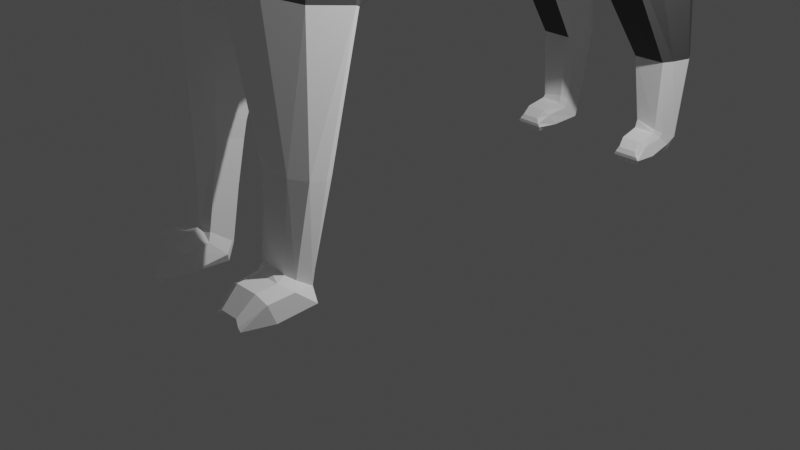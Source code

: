 # Source: husky2.blend  (saved by Blender 2.80.75; exported with 4.5.12 LTS)
import bpy
from mathutils import Matrix  # noqa: F401  (used for matrix-valued properties, if any)

bpy.ops.wm.read_factory_settings(use_empty=True)
scene = bpy.context.scene
scene.name = 'Scene'

# ---- collections
col_collection = bpy.data.collections.new('Collection'); scene.collection.children.link(col_collection)

# ---- materials (node trees are filled in below, after node groups)
mat_dark_001 = bpy.data.materials.new('Dark.001')
mat_dark_001.alpha_threshold = 0.0
mat_dark_001.use_transparent_shadow = False
mat_dark_001.diffuse_color = (0.1065, 0.1065, 0.1065, 1.0)
mat_dark_001.roughness = 0.5
mat_light_001 = bpy.data.materials.new('Light.001')
mat_light_001.alpha_threshold = 0.0
mat_light_001.use_transparent_shadow = False
mat_light_001.diffuse_color = (1.0, 1.0, 1.0, 1.0)
mat_light_001.roughness = 0.5
mat_light_001.specular_intensity = 0.0

# ---- material node trees

# ---- world
world_world = bpy.data.worlds.new('World'); scene.world = world_world
world_world.use_nodes = True; world_world.node_tree.nodes.clear()
_N = world_world.node_tree.nodes; _L = world_world.node_tree.links
n0 = _N.new('ShaderNodeOutputWorld'); n0.name = 'World Output'; n0.location = (300, 300)
n1 = _N.new('ShaderNodeBackground'); n1.name = 'Background'; n1.location = (10, 300)
n1.inputs[0].default_value = (0.05088, 0.05088, 0.05088, 1.0)
_L.new(n1.outputs[0], n0.inputs[0])
n0.is_active_output = True
world_world.color = (0.05088, 0.05088, 0.05088)
world_world.use_sun_shadow = False
world_world.sun_shadow_jitter_overblur = 0.0

# ---- cameras
cam_camera = bpy.data.cameras.new('Camera')
cam_camera.clip_end = 100.0
cam_camera.ortho_scale = 7.314

# ---- lights
light_light = bpy.data.lights.new('Light', 'POINT')
light_light.transmission_factor = 0.0
light_light.energy = 1000.0
light_light.shadow_soft_size = 0.1
light_light.shadow_maximum_resolution = 0.006
light_light.use_absolute_resolution = True

# ---- meshes
me_husky = bpy.data.meshes.new('Husky')
me_husky.from_pydata([(0.6191, -1.087, 1.423), (0.4814, -2.751, 0.1485), (0.7225, -0.8946, 1.269), (0.81, -2.166, -1.36), (0.7242, 0.03175, 1.041), (0.8535, -1.234, -1.609), (0.6532, 0.6353, 0.9993), (0.5171, -0.2191, -1.478), (0.5754, 1.73, 1.007), (0.5191, 0.8942, -1.132), (0.6755, 2.41, 0.93), (0.8246, 1.987, -1.179), (0.7716, 3.377, 0.7143), (0.883, 3.452, -1.603), (0.6882, 3.647, -0.7691), (0.7122, 3.81, 0.4298), (0.5786, -1.646, 2.179), (0.3117, -3.014, 1.308), (0.6001, -2.256, 2.836), (0.2792, -3.112, 1.925), (0.3218, -3.215, 1.976), (0.4846, -2.866, 3.103), (0.2925, -3.311, 2.013), (0.3931, -3.301, 2.942), (0.2756, -3.421, 1.982), (0.0, -4.108, 1.859), (0.2247, -4.108, 1.956), (0.1746, -4.269, 2.363), (0.1567, -4.108, 1.894), (0.0, -0.6697, 1.494), (0.0, -1.019, 1.639), (0.0, -2.961, 0.1316), (0.0, -2.281, -1.153), (0.0, -1.172, -1.609), (0.0, -0.0687, 1.364), (0.0, -0.2834, -1.627), (0.0, 0.6524, 1.255), (0.0, 0.7872, -1.132), (0.0, 1.869, 1.25), (0.0, 2.5, 1.186), (0.0, 1.944, -1.223), (0.0, 3.29, -1.346), (0.0, 3.586, 0.8841), (0.0, 4.02, 0.4787), (0.0, 3.802, -0.4679), (0.0, -1.537, 2.305), (0.0, -3.128, 1.308), (0.0, -1.988, 2.896), (0.0, -3.209, 1.649), (0.0, -2.172, 3.083), (0.0, -3.299, 1.817), (0.0, -2.912, 3.198), (0.0, -3.348, 1.824), (0.0, -3.391, 3.022), (0.0, -3.421, 1.831), (0.0864, -4.441, 2.418), (0.0, -4.441, 2.418), (0.07016, -3.691, 2.646), (0.149, -3.915, 1.873), (0.0, -3.915, 1.811), (0.0, -3.691, 2.646), (0.3799, -0.7783, 1.401), (0.3724, 0.04535, 1.242), (0.132, -3.161, 1.748), (0.1616, -3.261, 1.861), (0.4434, 3.518, 0.8195), (0.4173, 3.949, 0.479), (0.2816, -3.915, 1.946), (0.4173, 3.802, -0.3393), (0.2825, 3.29, -1.603), (0.1936, -3.648, 2.601), (0.2715, -0.26, -1.609), (0.2346, -1.183, -1.609), (0.1231, -2.832, 3.248), (0.3102, 1.985, -1.269), (0.3721, 0.6524, 1.16), (0.3656, 2.435, 1.089), (0.1588, -3.421, 1.906), (0.1888, -3.391, 2.991), (0.314, 1.747, 1.154), (0.2915, 0.784, -1.132), (0.25, -1.537, 2.257), (0.3239, -1.019, 1.544), (0.1593, -2.936, 0.116), (0.1405, -3.107, 1.308), (0.164, -3.329, 1.927), (0.31, -2.166, -1.36), (0.8338, -2.017, -2.869), (0.8338, -1.55, -2.982), (0.4173, -1.543, -2.982), (0.4922, -2.017, -2.869), (0.7269, -2.015, -3.792), (0.6936, -1.7, -4.037), (0.4627, -1.7, -4.037), (0.5121, -2.022, -3.753), (0.7642, -2.122, -3.817), (0.8249, -1.794, -4.184), (0.424, -1.792, -4.184), (0.4934, -2.122, -3.82), (0.7156, -2.52, -4.016), (0.7433, -2.512, -4.184), (0.4959, -2.51, -4.184), (0.5094, -2.52, -4.016), (0.8338, 3.708, -3.105), (0.8338, 3.18, -3.071), (0.5286, 3.708, -3.105), (0.4757, 3.173, -3.071), (0.8338, 3.58, -4.066), (0.8037, 3.207, -3.87), (0.5726, 3.58, -4.066), (0.5604, 3.207, -3.813), (0.8078, 3.493, -4.197), (0.8084, 3.183, -3.903), (0.5739, 3.493, -4.197), (0.5582, 3.183, -3.905), (0.8376, 2.873, -4.197), (0.8148, 2.844, -4.033), (0.5913, 2.873, -4.197), (0.6022, 2.844, -4.033), (0.1329, -4.453, 2.147), (0.0, -4.453, 2.147), (0.1787, -4.399, 2.256), (0.2175, -4.361, 2.126), (0.08037, -4.502, 2.343), (0.0, -4.502, 2.343), (0.7982, -1.61, 1.099), (0.9549, -1.338, 0.6819), (1.007, -0.15, 0.4332), (0.8828, 0.4003, 0.3304), (0.849, 1.64, 0.4676), (0.9165, 2.161, 0.4414), (1.03, 3.27, 0.1585), (0.8489, 3.758, 0.1542), (0.7461, -2.119, 1.92), (0.758, -2.65, 2.327), (0.6912, -2.807, 2.694), (0.568, -3.023, 2.834), (0.4835, -3.398, 2.734), (0.2625, -4.243, 2.231), (0.3077, -3.738, 2.439), (0.4173, 3.991, 0.2403), (0.7453, -2.555, 0.4447), (0.5045, -2.799, 1.417), (0.5159, -3.06, 1.986), (0.4529, -3.108, 2.13), (0.4666, -3.271, 2.176), (0.4679, -3.401, 2.204), (0.2663, -4.126, 2.09), (0.3385, -3.861, 2.09), (0.4173, 3.932, -0.08442), (1.083, -1.922, -0.4082), (1.011, -0.7685, -0.9605), (0.7711, -0.08092, -1.005), (0.8282, 1.192, -0.7701), (0.9983, 2.014, -0.5551), (1.064, 3.108, -0.6292), (0.8374, 3.76, -0.07629), (0.0, 3.932, -0.08442), (0.0, 4.256, 0.07961), (0.2052, 4.212, 0.07961), (0.0, 4.009, -0.1538), (0.4173, 4.148, -0.08623), (0.3983, 4.047, -0.2307), (0.0, 4.512, -0.5613), (0.2757, 4.458, -0.5613), (0.0, 3.897, -0.714), (0.3672, 4.165, -0.718), (0.2414, 3.958, -0.714), (0.0, 4.671, -1.18), (0.3471, 4.578, -1.18), (0.0, 3.839, -1.324), (0.4444, 4.241, -1.282), (0.4173, 3.882, -1.324), (0.0, 4.683, -1.658), (0.4173, 4.585, -1.658), (0.0, 3.883, -1.734), (0.526, 4.252, -1.707), (0.4173, 3.916, -1.734), (0.0, 4.582, -2.109), (0.3452, 4.5, -2.109), (0.0, 3.941, -2.154), (0.4173, 4.261, -2.217), (0.4173, 4.001, -2.154), (0.0, 4.233, -2.687), (0.0, 4.428, -2.575), (0.1669, 4.428, -2.575), (0.0, 4.029, -2.508), (0.2496, 4.233, -2.608), (0.2988, 4.084, -2.508), (0.5743, -2.341, 3.0), (0.2418, -2.074, 2.9), (0.146, -2.197, 3.098), (0.4856, -2.748, 3.734), (0.4235, -2.738, 3.731), (0.5027, -2.696, 3.741), (0.4295, -2.665, 3.751), (0.5547, -2.468, 3.196), (0.2254, -2.35, 3.351), (0.5088, -2.787, 3.295), (0.1899, -2.817, 3.297), (0.5657, -2.543, 3.459), (0.5354, -2.776, 3.469), (0.2761, -2.408, 3.477), (0.2485, -2.79, 3.403), (0.5436, -2.628, 3.634), (0.5236, -2.769, 3.621), (0.3559, -2.534, 3.645), (0.3423, -2.765, 3.618), (0.8055, -2.187, -4.184), (0.7497, -2.337, -3.838), (0.4982, -2.337, -3.84), (0.4418, -2.188, -4.184), (0.5833, 3.155, -4.197), (0.8239, 3.155, -4.197), (0.8119, 2.931, -3.946), (0.582, 2.931, -3.947), (1.019, -1.909, -1.439), (0.717, -0.5191, 1.19), (0.0, -2.0, -1.377), (0.0, -0.4753, 1.459), (0.1713, -1.911, -1.495), (0.3505, -0.4761, 1.347), (0.9422, -1.874, -2.903), (0.3374, -1.878, -2.91), (0.7869, -1.937, -3.848), (0.3902, -1.993, -3.8), (0.8875, -2.027, -3.887), (0.3681, -2.029, -3.886), (0.7613, -2.538, -4.075), (0.4628, -2.543, -4.065), (1.026, -1.026, 0.4956), (1.164, -1.605, -0.5897), (0.3756, -2.305, -3.906), (0.8717, -2.31, -3.906), (1.08, -1.461, -1.513), (0.0, -1.425, -1.601), (0.335, -0.2287, 1.289), (0.926, -1.686, -2.962), (0.7896, -1.764, -3.964), (0.9025, -1.804, -4.075), (0.7832, -2.532, -4.112), (0.3639, -2.227, -4.112), (0.7457, -0.2644, 1.128), (0.0, -0.2742, 1.424), (0.1716, -1.397, -1.619), (0.3254, -1.597, -2.968), (0.382, -1.768, -3.968), (0.348, -1.852, -4.068), (0.451, -2.549, -4.112), (1.002, -0.6764, 0.3964), (1.097, -1.275, -0.7619), (0.8831, -2.23, -4.112), (0.9948, 2.484, -1.44), (0.717, 2.871, 0.8685), (0.0, 2.922, 1.148), (0.3928, 2.921, 1.037), (0.1968, 2.277, -1.341), (0.8724, 3.333, -3.082), (0.4504, 3.26, -3.084), (0.8499, 3.298, -3.922), (0.5248, 3.302, -3.877), (0.847, 3.271, -3.976), (0.5234, 3.272, -3.979), (0.848, 2.824, -4.087), (0.5732, 2.824, -4.09), (0.9756, 2.698, 0.3328), (1.053, 2.398, -0.5191), (0.0, 2.274, -1.289), (0.5438, 2.984, -4.012), (0.8535, 2.987, -4.006), (0.4275, 3.197, 0.9646), (0.5197, 3.095, -4.146), (1.076, 3.041, -1.479), (0.7623, 3.167, 0.8014), (0.0, 3.25, 1.05), (0.2089, 2.941, -1.539), (0.8986, 3.592, -3.1), (0.4507, 3.56, -3.103), (0.8908, 3.485, -4.004), (0.5052, 3.492, -4.004), (0.8725, 3.388, -4.078), (0.5055, 3.45, -4.129), (0.8769, 2.83, -4.125), (0.5523, 2.83, -4.129), (1.044, 3.076, 0.2318), (1.112, 2.861, -0.5928), (0.0, 2.935, -1.37), (0.8853, 3.099, -4.137)], [], [(141, 150, 3, 1), (250, 151, 5, 234), (151, 152, 7, 5), (152, 153, 9, 7), (153, 154, 11, 9), (155, 156, 14, 13), (285, 155, 13, 272), (125, 133, 16, 0), (133, 134, 18, 16), (134, 135, 189, 18), (135, 136, 21, 189), (136, 137, 23, 21), (60, 57, 55, 56), (221, 61, 29, 219), (64, 63, 48, 50), (66, 65, 42, 43), (24, 77, 58, 67), (69, 68, 44, 41), (57, 70, 27, 55), (72, 71, 35, 33), (275, 69, 41, 286), (75, 62, 34, 36), (22, 85, 77, 24), (255, 76, 39, 254), (146, 24, 67, 148), (157, 149, 162, 160), (79, 75, 36, 38), (73, 78, 53, 51), (71, 80, 37, 35), (82, 81, 45, 30), (11, 74, 80, 9), (61, 82, 30, 29), (84, 83, 31, 46), (119, 123, 121, 122), (83, 86, 32, 31), (81, 190, 47, 45), (37, 80, 74, 40), (63, 84, 46, 48), (78, 23, 70, 57), (76, 79, 38, 39), (77, 54, 59, 58), (244, 72, 33, 235), (244, 245, 89, 72), (148, 67, 26, 147), (10, 8, 79, 76), (58, 59, 25, 28), (19, 17, 84, 63), (16, 18, 190, 81), (1, 3, 86, 83), (17, 1, 83, 84), (2, 0, 82, 61), (0, 16, 81, 82), (7, 9, 80, 71), (21, 23, 78, 73), (8, 6, 75, 79), (132, 15, 66, 140), (53, 78, 57, 60), (253, 10, 76, 255), (6, 4, 62, 75), (272, 13, 103, 276), (5, 7, 71, 72), (67, 58, 28, 26), (13, 14, 68, 69), (28, 25, 120, 119), (15, 12, 65, 66), (20, 19, 63, 64), (217, 2, 61, 221), (56, 55, 123, 124), (216, 222, 87, 3), (90, 87, 91, 94), (86, 3, 87, 90), (5, 72, 89, 88), (94, 91, 95, 98), (237, 88, 92, 238), (223, 90, 94, 225), (88, 89, 93, 92), (251, 208, 100, 240), (246, 247, 97, 93), (240, 100, 101, 248), (232, 210, 102, 229), (208, 211, 101, 100), (210, 209, 99, 102), (106, 104, 108, 110), (74, 11, 104, 106), (13, 69, 105, 103), (256, 74, 106, 258), (260, 110, 114, 262), (276, 103, 107, 278), (258, 106, 110, 260), (103, 105, 109, 107), (213, 212, 117, 115), (107, 109, 113, 111), (110, 108, 112, 114), (278, 107, 111, 280), (282, 115, 117, 283), (215, 214, 116, 118), (287, 213, 115, 282), (268, 215, 118, 264), (22, 20, 64, 85), (1, 17, 142, 141), (26, 28, 119, 122), (55, 27, 121, 123), (121, 27, 138, 122), (26, 122, 138, 147), (120, 124, 123, 119), (17, 19, 143, 142), (156, 132, 140, 149), (70, 139, 138, 27), (149, 140, 161, 162), (23, 137, 139, 70), (145, 146, 137, 136), (144, 145, 136, 135), (143, 144, 135, 134), (142, 143, 134, 133), (141, 142, 133, 125), (273, 12, 131, 284), (12, 15, 132, 131), (8, 10, 130, 129), (6, 8, 129, 128), (4, 6, 128, 127), (242, 4, 127, 249), (0, 2, 126, 125), (19, 20, 144, 143), (20, 22, 145, 144), (22, 24, 146, 145), (68, 149, 157, 44), (14, 156, 149, 68), (139, 148, 147, 138), (137, 146, 148, 139), (284, 131, 155, 285), (131, 132, 156, 155), (129, 130, 154, 153), (128, 129, 153, 152), (127, 128, 152, 151), (249, 127, 151, 250), (125, 126, 150, 141), (64, 50, 52, 85), (52, 54, 77, 85), (92, 93, 97, 96), (224, 226, 95, 91), (161, 159, 164, 166), (162, 161, 166, 167), (66, 43, 158, 159), (140, 66, 159, 161), (165, 167, 172, 170), (164, 163, 168, 169), (159, 158, 163, 164), (160, 162, 167, 165), (171, 169, 174, 176), (172, 171, 176, 177), (167, 166, 171, 172), (166, 164, 169, 171), (176, 174, 179, 181), (177, 176, 181, 182), (169, 168, 173, 174), (170, 172, 177, 175), (182, 181, 187, 188), (180, 182, 188, 186), (174, 173, 178, 179), (175, 177, 182, 180), (187, 185, 184, 183), (188, 187, 183, 186), (181, 179, 185, 187), (179, 178, 184, 185), (49, 191, 73, 51), (47, 190, 191, 49), (18, 189, 191, 190), (206, 204, 194, 195), (193, 195, 194, 192), (204, 205, 192, 194), (207, 206, 195, 193), (205, 207, 193, 192), (21, 73, 199, 198), (73, 191, 197, 199), (189, 21, 198, 196), (191, 189, 196, 197), (198, 199, 203, 201), (199, 197, 202, 203), (196, 198, 201, 200), (197, 196, 200, 202), (201, 203, 207, 205), (203, 202, 206, 207), (200, 201, 205, 204), (202, 200, 204, 206), (98, 95, 209, 210), (96, 97, 211, 208), (227, 98, 210, 232), (239, 96, 208, 251), (262, 114, 215, 268), (280, 111, 213, 287), (114, 112, 214, 215), (111, 113, 212, 213), (95, 226, 233, 209), (247, 227, 232, 241), (238, 239, 226, 224), (126, 230, 231, 150), (2, 217, 230, 126), (241, 232, 229, 248), (99, 228, 229, 102), (94, 98, 227, 225), (209, 233, 228, 99), (245, 223, 225, 246), (87, 222, 224, 91), (234, 237, 222, 216), (242, 217, 221, 236), (86, 90, 223, 220), (86, 220, 218, 32), (236, 221, 219, 243), (150, 231, 216, 3), (62, 236, 243, 34), (4, 242, 236, 62), (5, 88, 237, 234), (89, 245, 246, 93), (211, 241, 248, 101), (92, 96, 239, 238), (97, 247, 241, 211), (226, 239, 251, 233), (230, 249, 250, 231), (217, 242, 249, 230), (228, 240, 248, 229), (225, 227, 247, 246), (233, 251, 240, 228), (222, 237, 238, 224), (220, 223, 245, 244), (220, 244, 235, 218), (231, 250, 234, 216), (112, 261, 269, 214), (281, 262, 268, 271), (130, 265, 266, 154), (10, 253, 265, 130), (271, 268, 264, 283), (214, 269, 263, 116), (116, 263, 264, 118), (108, 259, 261, 112), (277, 258, 260, 279), (104, 257, 259, 108), (279, 260, 262, 281), (275, 256, 258, 277), (11, 252, 257, 104), (273, 253, 255, 270), (270, 255, 254, 274), (74, 256, 267, 40), (154, 266, 252, 11), (65, 270, 274, 42), (12, 273, 270, 65), (69, 275, 277, 105), (109, 279, 281, 113), (105, 277, 279, 109), (212, 271, 283, 117), (113, 281, 271, 212), (261, 280, 287, 269), (265, 284, 285, 266), (253, 273, 284, 265), (269, 287, 282, 263), (263, 282, 283, 264), (259, 278, 280, 261), (257, 276, 278, 259), (252, 272, 276, 257), (256, 275, 286, 267), (266, 285, 272, 252)])
me_husky.polygons.foreach_set('material_index', [0, 0, 0, 0, 0, 0, 0, 0, 0, 0, 0, 0, 1, 0, 1, 0, 1, 1, 1, 1, 1, 0, 1, 0, 1, 0, 0, 0, 1, 0, 0, 0, 1, 1, 1, 0, 1, 1, 1, 0, 1, 1, 1, 1, 0, 1, 0, 0, 1, 0, 0, 0, 0, 0, 0, 0, 0, 0, 0, 0, 1, 1, 0, 1, 0, 1, 0, 0, 1, 1, 1, 1, 1, 1, 1, 1, 1, 1, 1, 1, 1, 1, 1, 0, 0, 1, 1, 1, 1, 1, 1, 1, 1, 1, 1, 1, 1, 1, 1, 0, 1, 1, 1, 1, 0, 0, 0, 1, 0, 1, 1, 1, 0, 0, 0, 0, 0, 0, 0, 0, 0, 0, 0, 1, 1, 0, 0, 1, 1, 0, 0, 0, 0, 0, 0, 0, 1, 1, 1, 1, 0, 0, 0, 0, 1, 1, 0, 0, 1, 1, 1, 1, 1, 1, 1, 1, 1, 1, 1, 1, 1, 1, 1, 1, 0, 0, 0, 0, 0, 0, 0, 1, 1, 0, 0, 0, 1, 0, 0, 0, 1, 0, 0, 0, 1, 1, 1, 1, 1, 1, 1, 1, 1, 1, 1, 0, 0, 1, 1, 1, 1, 1, 1, 1, 0, 1, 1, 0, 0, 0, 0, 1, 1, 1, 1, 1, 1, 0, 0, 1, 1, 1, 1, 1, 1, 0, 1, 1, 0, 0, 1, 1, 1, 1, 1, 1, 1, 1, 0, 0, 0, 1, 0, 0, 0, 1, 1, 1, 1, 1, 1, 0, 0, 1, 1, 1, 1, 0, 1, 0])
_ca = me_husky.color_attributes.new('Col', 'BYTE_COLOR', 'CORNER')
_ca.data.foreach_set('color', [1.0, 1.0, 1.0, 1.0, 1.0, 1.0, 1.0, 1.0, 1.0, 1.0, 1.0, 1.0, 1.0, 1.0, 1.0, 1.0, 1.0, 1.0, 1.0, 1.0, 1.0, 1.0, 1.0, 1.0, 1.0, 1.0, 1.0, 1.0, 1.0, 1.0, 1.0, 1.0, 1.0, 1.0, 1.0, 1.0, 1.0, 1.0, 1.0, 1.0, 1.0, 1.0, 1.0, 1.0, 1.0, 1.0, 1.0, 1.0, 1.0, 1.0, 1.0, 1.0, 1.0, 1.0, 1.0, 1.0, 1.0, 1.0, 1.0, 1.0, 1.0, 1.0, 1.0, 1.0, 1.0, 1.0, 1.0, 1.0, 1.0, 1.0, 1.0, 1.0, 1.0, 1.0, 1.0, 1.0, 1.0, 1.0, 1.0, 1.0, 1.0, 1.0, 1.0, 1.0, 1.0, 1.0, 1.0, 1.0, 1.0, 1.0, 1.0, 1.0, 1.0, 1.0, 1.0, 1.0, 1.0, 1.0, 1.0, 1.0, 1.0, 1.0, 1.0, 1.0, 1.0, 1.0, 1.0, 1.0, 1.0, 1.0, 1.0, 1.0, 1.0, 1.0, 1.0, 1.0, 1.0, 1.0, 1.0, 1.0, 1.0, 1.0, 1.0, 1.0, 1.0, 1.0, 1.0, 1.0, 1.0, 1.0, 1.0, 1.0, 1.0, 1.0, 1.0, 1.0, 1.0, 1.0, 1.0, 1.0, 1.0, 1.0, 1.0, 1.0, 1.0, 1.0, 1.0, 1.0, 1.0, 1.0, 1.0, 1.0, 1.0, 1.0, 1.0, 1.0, 1.0, 1.0, 1.0, 1.0, 1.0, 1.0, 1.0, 1.0, 1.0, 1.0, 1.0, 1.0, 1.0, 1.0, 1.0, 1.0, 1.0, 1.0, 1.0, 1.0, 1.0, 1.0, 1.0, 1.0, 1.0, 1.0, 1.0, 1.0, 1.0, 1.0, 1.0, 1.0, 1.0, 1.0, 1.0, 1.0, 1.0, 1.0, 1.0, 1.0, 1.0, 1.0, 1.0, 1.0, 1.0, 1.0, 1.0, 1.0, 1.0, 1.0, 1.0, 1.0, 1.0, 1.0, 1.0, 1.0, 1.0, 1.0, 1.0, 1.0, 1.0, 1.0, 1.0, 1.0, 1.0, 1.0, 1.0, 1.0, 1.0, 1.0, 1.0, 1.0, 1.0, 1.0, 1.0, 1.0, 1.0, 1.0, 1.0, 1.0, 1.0, 1.0, 1.0, 1.0, 1.0, 1.0, 1.0, 1.0, 1.0, 1.0, 1.0, 1.0, 1.0, 1.0, 1.0, 1.0, 1.0, 1.0, 1.0, 1.0, 1.0, 1.0, 1.0, 1.0, 1.0, 1.0, 1.0, 1.0, 1.0, 1.0, 1.0, 1.0, 1.0, 1.0, 1.0, 1.0, 1.0, 1.0, 1.0, 1.0, 1.0, 1.0, 1.0, 1.0, 1.0, 1.0, 1.0, 1.0, 1.0, 1.0, 1.0, 1.0, 1.0, 1.0, 1.0, 1.0, 1.0, 1.0, 1.0, 1.0, 1.0, 1.0, 1.0, 1.0, 1.0, 1.0, 1.0, 1.0, 1.0, 1.0, 1.0, 1.0, 1.0, 1.0, 1.0, 1.0, 1.0, 1.0, 1.0, 1.0, 1.0, 1.0, 1.0, 1.0, 1.0, 1.0, 1.0, 1.0, 1.0, 1.0, 1.0, 1.0, 1.0, 1.0, 1.0, 1.0, 1.0, 1.0, 1.0, 1.0, 1.0, 1.0, 1.0, 1.0, 1.0, 1.0, 1.0, 1.0, 1.0, 1.0, 1.0, 1.0, 1.0, 1.0, 1.0, 1.0, 1.0, 1.0, 1.0, 1.0, 1.0, 1.0, 1.0, 1.0, 1.0, 1.0, 1.0, 1.0, 1.0, 1.0, 1.0, 1.0, 1.0, 1.0, 1.0, 1.0, 1.0, 1.0, 1.0, 1.0, 1.0, 1.0, 1.0, 1.0, 1.0, 1.0, 1.0, 1.0, 1.0, 1.0, 1.0, 1.0, 1.0, 1.0, 1.0, 1.0, 1.0, 1.0, 1.0, 1.0, 1.0, 1.0, 1.0, 1.0, 1.0, 1.0, 1.0, 1.0, 1.0, 1.0, 1.0, 1.0, 1.0, 1.0, 1.0, 1.0, 1.0, 1.0, 1.0, 1.0, 1.0, 1.0, 1.0, 1.0, 1.0, 1.0, 1.0, 1.0, 1.0, 1.0, 1.0, 1.0, 1.0, 1.0, 1.0, 1.0, 1.0, 1.0, 1.0, 1.0, 1.0, 1.0, 1.0, 1.0, 1.0, 1.0, 1.0, 1.0, 1.0, 1.0, 1.0, 1.0, 1.0, 1.0, 1.0, 1.0, 1.0, 1.0, 1.0, 1.0, 1.0, 1.0, 1.0, 1.0, 1.0, 1.0, 1.0, 1.0, 1.0, 1.0, 1.0, 1.0, 1.0, 1.0, 1.0, 1.0, 1.0, 1.0, 1.0, 1.0, 1.0, 1.0, 1.0, 1.0, 1.0, 1.0, 1.0, 1.0, 1.0, 1.0, 1.0, 1.0, 1.0, 1.0, 1.0, 1.0, 1.0, 1.0, 1.0, 1.0, 1.0, 1.0, 1.0, 1.0, 1.0, 1.0, 1.0, 1.0, 1.0, 1.0, 1.0, 1.0, 1.0, 1.0, 1.0, 1.0, 1.0, 1.0, 1.0, 1.0, 1.0, 1.0, 1.0, 1.0, 1.0, 1.0, 1.0, 1.0, 1.0, 1.0, 1.0, 1.0, 1.0, 1.0, 1.0, 1.0, 1.0, 1.0, 1.0, 1.0, 1.0, 1.0, 1.0, 1.0, 1.0, 1.0, 1.0, 1.0, 1.0, 1.0, 1.0, 1.0, 1.0, 1.0, 1.0, 1.0, 1.0, 1.0, 1.0, 1.0, 1.0, 1.0, 1.0, 1.0, 1.0, 1.0, 1.0, 1.0, 1.0, 1.0, 1.0, 1.0, 1.0, 1.0, 1.0, 1.0, 1.0, 1.0, 1.0, 1.0, 1.0, 1.0, 1.0, 1.0, 1.0, 1.0, 1.0, 1.0, 1.0, 1.0, 1.0, 1.0, 1.0, 1.0, 1.0, 1.0, 1.0, 1.0, 1.0, 1.0, 1.0, 1.0, 1.0, 1.0, 1.0, 1.0, 1.0, 1.0, 1.0, 1.0, 1.0, 1.0, 1.0, 1.0, 1.0, 1.0, 1.0, 1.0, 1.0, 1.0, 1.0, 1.0, 1.0, 1.0, 1.0, 1.0, 1.0, 1.0, 1.0, 1.0, 1.0, 1.0, 1.0, 1.0, 1.0, 1.0, 1.0, 1.0, 1.0, 1.0, 1.0, 1.0, 1.0, 1.0, 1.0, 1.0, 1.0, 1.0, 1.0, 1.0, 1.0, 1.0, 1.0, 1.0, 1.0, 1.0, 1.0, 1.0, 1.0, 1.0, 1.0, 1.0, 1.0, 1.0, 1.0, 1.0, 1.0, 1.0, 1.0, 1.0, 1.0, 1.0, 1.0, 1.0, 1.0, 1.0, 1.0, 1.0, 1.0, 1.0, 1.0, 1.0, 1.0, 1.0, 1.0, 1.0, 1.0, 1.0, 1.0, 1.0, 1.0, 1.0, 1.0, 1.0, 1.0, 1.0, 1.0, 1.0, 1.0, 1.0, 1.0, 1.0, 1.0, 1.0, 1.0, 1.0, 1.0, 1.0, 1.0, 1.0, 1.0, 1.0, 1.0, 1.0, 1.0, 1.0, 1.0, 1.0, 1.0, 1.0, 1.0, 1.0, 1.0, 1.0, 1.0, 1.0, 1.0, 1.0, 1.0, 1.0, 1.0, 1.0, 1.0, 1.0, 1.0, 1.0, 1.0, 1.0, 1.0, 1.0, 1.0, 1.0, 1.0, 1.0, 1.0, 1.0, 1.0, 1.0, 1.0, 1.0, 1.0, 1.0, 1.0, 1.0, 1.0, 1.0, 1.0, 1.0, 1.0, 1.0, 1.0, 1.0, 1.0, 1.0, 1.0, 1.0, 1.0, 1.0, 1.0, 1.0, 1.0, 1.0, 1.0, 1.0, 1.0, 1.0, 1.0, 1.0, 1.0, 1.0, 1.0, 1.0, 1.0, 1.0, 1.0, 1.0, 1.0, 1.0, 1.0, 1.0, 1.0, 1.0, 1.0, 1.0, 1.0, 1.0, 1.0, 1.0, 1.0, 1.0, 1.0, 1.0, 1.0, 1.0, 1.0, 1.0, 1.0, 1.0, 1.0, 1.0, 1.0, 1.0, 1.0, 1.0, 1.0, 1.0, 1.0, 1.0, 1.0, 1.0, 1.0, 1.0, 1.0, 1.0, 1.0, 1.0, 1.0, 1.0, 1.0, 1.0, 1.0, 1.0, 1.0, 1.0, 1.0, 1.0, 1.0, 1.0, 1.0, 1.0, 1.0, 1.0, 1.0, 1.0, 1.0, 1.0, 1.0, 1.0, 1.0, 1.0, 1.0, 1.0, 1.0, 1.0, 1.0, 1.0, 1.0, 1.0, 1.0, 1.0, 1.0, 1.0, 1.0, 1.0, 1.0, 1.0, 1.0, 1.0, 1.0, 1.0, 1.0, 1.0, 1.0, 1.0, 1.0, 1.0, 1.0, 1.0, 1.0, 1.0, 1.0, 1.0, 1.0, 1.0, 1.0, 1.0, 1.0, 1.0, 1.0, 1.0, 1.0, 1.0, 1.0, 1.0, 1.0, 1.0, 1.0, 1.0, 1.0, 1.0, 1.0, 1.0, 1.0, 1.0, 1.0, 1.0, 1.0, 1.0, 1.0, 1.0, 1.0, 1.0, 1.0, 1.0, 1.0, 1.0, 1.0, 1.0, 1.0, 1.0, 1.0, 1.0, 1.0, 1.0, 1.0, 1.0, 1.0, 1.0, 1.0, 1.0, 1.0, 1.0, 1.0, 1.0, 1.0, 1.0, 1.0, 1.0, 1.0, 1.0, 1.0, 1.0, 1.0, 1.0, 1.0, 1.0, 1.0, 1.0, 1.0, 1.0, 1.0, 1.0, 1.0, 1.0, 1.0, 1.0, 1.0, 1.0, 1.0, 1.0, 1.0, 1.0, 1.0, 1.0, 1.0, 1.0, 1.0, 1.0, 1.0, 1.0, 1.0, 1.0, 1.0, 1.0, 1.0, 1.0, 1.0, 1.0, 1.0, 1.0, 1.0, 1.0, 1.0, 1.0, 1.0, 1.0, 1.0, 1.0, 1.0, 1.0, 1.0, 1.0, 1.0, 1.0, 1.0, 1.0, 1.0, 1.0, 1.0, 1.0, 1.0, 1.0, 1.0, 1.0, 1.0, 1.0, 1.0, 1.0, 1.0, 1.0, 1.0, 1.0, 1.0, 1.0, 1.0, 1.0, 1.0, 1.0, 1.0, 1.0, 1.0, 1.0, 1.0, 1.0, 1.0, 1.0, 1.0, 1.0, 1.0, 1.0, 1.0, 1.0, 1.0, 1.0, 1.0, 1.0, 1.0, 1.0, 1.0, 1.0, 1.0, 1.0, 1.0, 1.0, 1.0, 1.0, 1.0, 1.0, 1.0, 1.0, 1.0, 1.0, 1.0, 1.0, 1.0, 1.0, 1.0, 1.0, 1.0, 1.0, 1.0, 1.0, 1.0, 1.0, 1.0, 1.0, 1.0, 1.0, 1.0, 1.0, 1.0, 1.0, 1.0, 1.0, 1.0, 1.0, 1.0, 1.0, 1.0, 1.0, 1.0, 1.0, 1.0, 1.0, 1.0, 1.0, 1.0, 1.0, 1.0, 1.0, 1.0, 1.0, 1.0, 1.0, 1.0, 1.0, 1.0, 1.0, 1.0, 1.0, 1.0, 1.0, 1.0, 1.0, 1.0, 1.0, 1.0, 1.0, 1.0, 1.0, 1.0, 1.0, 1.0, 1.0, 1.0, 1.0, 1.0, 1.0, 1.0, 1.0, 1.0, 1.0, 1.0, 1.0, 1.0, 1.0, 1.0, 1.0, 1.0, 1.0, 1.0, 1.0, 1.0, 1.0, 1.0, 1.0, 1.0, 1.0, 1.0, 1.0, 1.0, 1.0, 1.0, 1.0, 1.0, 1.0, 1.0, 1.0, 1.0, 1.0, 1.0, 1.0, 1.0, 1.0, 1.0, 1.0, 1.0, 1.0, 1.0, 1.0, 1.0, 1.0, 1.0, 1.0, 1.0, 1.0, 1.0, 1.0, 1.0, 1.0, 1.0, 1.0, 1.0, 1.0, 1.0, 1.0, 1.0, 1.0, 1.0, 1.0, 1.0, 1.0, 1.0, 1.0, 1.0, 1.0, 1.0, 1.0, 1.0, 1.0, 1.0, 1.0, 1.0, 1.0, 1.0, 1.0, 1.0, 1.0, 1.0, 1.0, 1.0, 1.0, 1.0, 1.0, 1.0, 1.0, 1.0, 1.0, 1.0, 1.0, 1.0, 1.0, 1.0, 1.0, 1.0, 1.0, 1.0, 1.0, 1.0, 1.0, 1.0, 1.0, 1.0, 1.0, 1.0, 1.0, 1.0, 1.0, 1.0, 1.0, 1.0, 1.0, 1.0, 1.0, 1.0, 1.0, 1.0, 1.0, 1.0, 1.0, 1.0, 1.0, 1.0, 1.0, 1.0, 1.0, 1.0, 1.0, 1.0, 1.0, 1.0, 1.0, 1.0, 1.0, 1.0, 1.0, 1.0, 1.0, 1.0, 1.0, 1.0, 1.0, 1.0, 1.0, 1.0, 1.0, 1.0, 1.0, 1.0, 1.0, 1.0, 1.0, 1.0, 1.0, 1.0, 1.0, 1.0, 1.0, 1.0, 1.0, 1.0, 1.0, 1.0, 1.0, 1.0, 1.0, 1.0, 1.0, 1.0, 1.0, 1.0, 1.0, 1.0, 1.0, 1.0, 1.0, 1.0, 1.0, 1.0, 1.0, 1.0, 1.0, 1.0, 1.0, 1.0, 1.0, 1.0, 1.0, 1.0, 1.0, 1.0, 1.0, 1.0, 1.0, 1.0, 1.0, 1.0, 1.0, 1.0, 1.0, 1.0, 1.0, 1.0, 1.0, 1.0, 1.0, 1.0, 1.0, 1.0, 1.0, 1.0, 1.0, 1.0, 1.0, 1.0, 1.0, 1.0, 1.0, 1.0, 1.0, 1.0, 1.0, 1.0, 1.0, 1.0, 1.0, 1.0, 1.0, 1.0, 1.0, 1.0, 1.0, 1.0, 1.0, 1.0, 1.0, 1.0, 1.0, 1.0, 1.0, 1.0, 1.0, 1.0, 1.0, 1.0, 1.0, 1.0, 1.0, 1.0, 1.0, 1.0, 1.0, 1.0, 1.0, 1.0, 1.0, 1.0, 1.0, 1.0, 1.0, 1.0, 1.0, 1.0, 1.0, 1.0, 1.0, 1.0, 1.0, 1.0, 1.0, 1.0, 1.0, 1.0, 1.0, 1.0, 1.0, 1.0, 1.0, 1.0, 1.0, 1.0, 1.0, 1.0, 1.0, 1.0, 1.0, 1.0, 1.0, 1.0, 1.0, 1.0, 1.0, 1.0, 1.0, 1.0, 1.0, 1.0, 1.0, 1.0, 1.0, 1.0, 1.0, 1.0, 1.0, 1.0, 1.0, 1.0, 1.0, 1.0, 1.0, 1.0, 1.0, 1.0, 1.0, 1.0, 1.0, 1.0, 1.0, 1.0, 1.0, 1.0, 1.0, 1.0, 1.0, 1.0, 1.0, 1.0, 1.0, 1.0, 1.0, 1.0, 1.0, 1.0, 1.0, 1.0, 1.0, 1.0, 1.0, 1.0, 1.0, 1.0, 1.0, 1.0, 1.0, 1.0, 1.0, 1.0, 1.0, 1.0, 1.0, 1.0, 1.0, 1.0, 1.0, 1.0, 1.0, 1.0, 1.0, 1.0, 1.0, 1.0, 1.0, 1.0, 1.0, 1.0, 1.0, 1.0, 1.0, 1.0, 1.0, 1.0, 1.0, 1.0, 1.0, 1.0, 1.0, 1.0, 1.0, 1.0, 1.0, 1.0, 1.0, 1.0, 1.0, 1.0, 1.0, 1.0, 1.0, 1.0, 1.0, 1.0, 1.0, 1.0, 1.0, 1.0, 1.0, 1.0, 1.0, 1.0, 1.0, 1.0, 1.0, 1.0, 1.0, 1.0, 1.0, 1.0, 1.0, 1.0, 1.0, 1.0, 1.0, 1.0, 1.0, 1.0, 1.0, 1.0, 1.0, 1.0, 1.0, 1.0, 1.0, 1.0, 1.0, 1.0, 1.0, 1.0, 1.0, 1.0, 1.0, 1.0, 1.0, 1.0, 1.0, 1.0, 1.0, 1.0, 1.0, 1.0, 1.0, 1.0, 1.0, 1.0, 1.0, 1.0, 1.0, 1.0, 1.0, 1.0, 1.0, 1.0, 1.0, 1.0, 1.0, 1.0, 1.0, 1.0, 1.0, 1.0, 1.0, 1.0, 1.0, 1.0, 1.0, 1.0, 1.0, 1.0, 1.0, 1.0, 1.0, 1.0, 1.0, 1.0, 1.0, 1.0, 1.0, 1.0, 1.0, 1.0, 1.0, 1.0, 1.0, 1.0, 1.0, 1.0, 1.0, 1.0, 1.0, 1.0, 1.0, 1.0, 1.0, 1.0, 1.0, 1.0, 1.0, 1.0, 1.0, 1.0, 1.0, 1.0, 1.0, 1.0, 1.0, 1.0, 1.0, 1.0, 1.0, 1.0, 1.0, 1.0, 1.0, 1.0, 1.0, 1.0, 1.0, 1.0, 1.0, 1.0, 1.0, 1.0, 1.0, 1.0, 1.0, 1.0, 1.0, 1.0, 1.0, 1.0, 1.0, 1.0, 1.0, 1.0, 1.0, 1.0, 1.0, 1.0, 1.0, 1.0, 1.0, 1.0, 1.0, 1.0, 1.0, 1.0, 1.0, 1.0, 1.0, 1.0, 1.0, 1.0, 1.0, 1.0, 1.0, 1.0, 1.0, 1.0, 1.0, 1.0, 1.0, 1.0, 1.0, 1.0, 1.0, 1.0, 1.0, 1.0, 1.0, 1.0, 1.0, 1.0, 1.0, 1.0, 1.0, 1.0, 1.0, 1.0, 1.0, 1.0, 1.0, 1.0, 1.0, 1.0, 1.0, 1.0, 1.0, 1.0, 1.0, 1.0, 1.0, 1.0, 1.0, 1.0, 1.0, 1.0, 1.0, 1.0, 1.0, 1.0, 1.0, 1.0, 1.0, 1.0, 1.0, 1.0, 1.0, 1.0, 1.0, 1.0, 1.0, 1.0, 1.0, 1.0, 1.0, 1.0, 1.0, 1.0, 1.0, 1.0, 1.0, 1.0, 1.0, 1.0, 1.0, 1.0, 1.0, 1.0, 1.0, 1.0, 1.0, 1.0, 1.0, 1.0, 1.0, 1.0, 1.0, 1.0, 1.0, 1.0, 1.0, 1.0, 1.0, 1.0, 1.0, 1.0, 1.0, 1.0, 1.0, 1.0, 1.0, 1.0, 1.0, 1.0, 1.0, 1.0, 1.0, 1.0, 1.0, 1.0, 1.0, 1.0, 1.0, 1.0, 1.0, 1.0, 1.0, 1.0, 1.0, 1.0, 1.0, 1.0, 1.0, 1.0, 1.0, 1.0, 1.0, 1.0, 1.0, 1.0, 1.0, 1.0, 1.0, 1.0, 1.0, 1.0, 1.0, 1.0, 1.0, 1.0, 1.0, 1.0, 1.0, 1.0, 1.0, 1.0, 1.0, 1.0, 1.0, 1.0, 1.0, 1.0, 1.0, 1.0, 1.0, 1.0, 1.0, 1.0, 1.0, 1.0, 1.0, 1.0, 1.0, 1.0, 1.0, 1.0, 1.0, 1.0, 1.0, 1.0, 1.0, 1.0, 1.0, 1.0, 1.0, 1.0, 1.0, 1.0, 1.0, 1.0, 1.0, 1.0, 1.0, 1.0, 1.0, 1.0, 1.0, 1.0, 1.0, 1.0, 1.0, 1.0, 1.0, 1.0, 1.0, 1.0, 1.0, 1.0, 1.0, 1.0, 1.0, 1.0, 1.0, 1.0, 1.0, 1.0, 1.0, 1.0, 1.0, 1.0, 1.0, 1.0, 1.0, 1.0, 1.0, 1.0, 1.0, 1.0, 1.0, 1.0, 1.0, 1.0, 1.0, 1.0, 1.0, 1.0, 1.0, 1.0, 1.0, 1.0, 1.0, 1.0, 1.0, 1.0, 1.0, 1.0, 1.0, 1.0, 1.0, 1.0, 1.0, 1.0, 1.0, 1.0, 1.0, 1.0, 1.0, 1.0, 1.0, 1.0, 1.0, 1.0, 1.0, 1.0, 1.0, 1.0, 1.0, 1.0, 1.0, 1.0, 1.0, 1.0, 1.0, 1.0, 1.0, 1.0, 1.0, 1.0, 1.0, 1.0, 1.0, 1.0, 1.0, 1.0, 1.0, 1.0, 1.0, 1.0, 1.0, 1.0, 1.0, 1.0, 1.0, 1.0, 1.0, 1.0, 1.0, 1.0, 1.0, 1.0, 1.0, 1.0, 1.0, 1.0, 1.0, 1.0, 1.0, 1.0, 1.0, 1.0, 1.0, 1.0, 1.0, 1.0, 1.0, 1.0, 1.0, 1.0, 1.0, 1.0, 1.0, 1.0, 1.0, 1.0, 1.0, 1.0, 1.0, 1.0, 1.0, 1.0, 1.0, 1.0, 1.0, 1.0, 1.0, 1.0, 1.0, 1.0, 1.0, 1.0, 1.0, 1.0, 1.0, 1.0, 1.0, 1.0, 1.0, 1.0, 1.0, 1.0, 1.0, 1.0, 1.0, 1.0, 1.0, 1.0, 1.0, 1.0, 1.0, 1.0, 1.0, 1.0, 1.0, 1.0, 1.0, 1.0, 1.0, 1.0, 1.0, 1.0, 1.0, 1.0, 1.0, 1.0, 1.0, 1.0, 1.0, 1.0, 1.0, 1.0, 1.0, 1.0, 1.0, 1.0, 1.0, 1.0, 1.0, 1.0, 1.0, 1.0, 1.0, 1.0, 1.0, 1.0, 1.0, 1.0, 1.0, 1.0, 1.0, 1.0, 1.0, 1.0, 1.0, 1.0, 1.0, 1.0, 1.0, 1.0, 1.0, 1.0, 1.0, 1.0, 1.0, 1.0, 1.0, 1.0, 1.0, 1.0, 1.0, 1.0, 1.0, 1.0, 1.0, 1.0, 1.0, 1.0, 1.0, 1.0, 1.0, 1.0, 1.0, 1.0, 1.0, 1.0, 1.0, 1.0, 1.0, 1.0, 1.0, 1.0, 1.0, 1.0, 1.0, 1.0, 1.0, 1.0, 1.0, 1.0, 1.0, 1.0, 1.0, 1.0, 1.0, 1.0, 1.0, 1.0, 1.0, 1.0, 1.0, 1.0, 1.0, 1.0, 1.0, 1.0, 1.0, 1.0, 1.0, 1.0, 1.0, 1.0, 1.0, 1.0, 1.0, 1.0, 1.0, 1.0, 1.0, 1.0, 1.0, 1.0, 1.0, 1.0, 1.0, 1.0, 1.0, 1.0, 1.0, 1.0, 1.0, 1.0, 1.0, 1.0, 1.0, 1.0, 1.0, 1.0, 1.0, 1.0, 1.0, 1.0, 1.0, 1.0, 1.0, 1.0, 1.0, 1.0, 1.0, 1.0, 1.0, 1.0, 1.0, 1.0, 1.0, 1.0, 1.0, 1.0, 1.0, 1.0, 1.0, 1.0, 1.0, 1.0, 1.0, 1.0, 1.0, 1.0, 1.0, 1.0, 1.0, 1.0, 1.0, 1.0, 1.0, 1.0, 1.0, 1.0, 1.0, 1.0, 1.0, 1.0, 1.0, 1.0, 1.0, 1.0, 1.0, 1.0, 1.0, 1.0, 1.0, 1.0, 1.0, 1.0, 1.0, 1.0, 1.0, 1.0, 1.0, 1.0, 1.0, 1.0, 1.0, 1.0, 1.0, 1.0, 1.0, 1.0, 1.0, 1.0, 1.0, 1.0, 1.0, 1.0, 1.0, 1.0, 1.0, 1.0, 1.0, 1.0, 1.0, 1.0, 1.0, 1.0, 1.0, 1.0, 1.0, 1.0, 1.0, 1.0, 1.0, 1.0, 1.0, 1.0, 1.0, 1.0, 1.0, 1.0, 1.0, 1.0, 1.0, 1.0, 1.0, 1.0, 1.0, 1.0, 1.0, 1.0, 1.0, 1.0, 1.0, 1.0, 1.0, 1.0, 1.0, 1.0, 1.0, 1.0, 1.0, 1.0, 1.0, 1.0, 1.0, 1.0, 1.0, 1.0, 1.0, 1.0, 1.0, 1.0, 1.0, 1.0, 1.0, 1.0, 1.0, 1.0, 1.0, 1.0, 1.0, 1.0, 1.0, 1.0, 1.0, 1.0, 1.0, 1.0, 1.0, 1.0, 1.0, 1.0, 1.0, 1.0, 1.0, 1.0, 1.0, 1.0, 1.0, 1.0, 1.0, 1.0, 1.0, 1.0, 1.0, 1.0, 1.0, 1.0, 1.0, 1.0, 1.0, 1.0, 1.0, 1.0, 1.0, 1.0, 1.0, 1.0, 1.0, 1.0, 1.0, 1.0, 1.0, 1.0, 1.0, 1.0, 1.0, 1.0, 1.0, 1.0, 1.0, 1.0, 1.0, 1.0, 1.0, 1.0, 1.0, 1.0, 1.0, 1.0, 1.0, 1.0, 1.0, 1.0, 1.0, 1.0, 1.0, 1.0, 1.0, 1.0, 1.0, 1.0, 1.0, 1.0, 1.0, 1.0, 1.0, 1.0, 1.0, 1.0, 1.0, 1.0, 1.0, 1.0, 1.0, 1.0, 1.0, 1.0, 1.0, 1.0, 1.0, 1.0, 1.0, 1.0, 1.0, 1.0, 1.0, 1.0, 1.0, 1.0, 1.0, 1.0, 1.0, 1.0, 1.0, 1.0, 1.0, 1.0, 1.0, 1.0, 1.0, 1.0, 1.0, 1.0, 1.0, 1.0, 1.0, 1.0, 1.0, 1.0, 1.0, 1.0, 1.0, 1.0, 1.0, 1.0, 1.0, 1.0, 1.0, 1.0, 1.0, 1.0, 1.0, 1.0, 1.0, 1.0, 1.0, 1.0, 1.0, 1.0, 1.0, 1.0, 1.0, 1.0, 1.0, 1.0, 1.0, 1.0, 1.0, 1.0, 1.0, 1.0, 1.0, 1.0, 1.0, 1.0, 1.0, 1.0, 1.0, 1.0, 1.0, 1.0, 1.0, 1.0, 1.0, 1.0, 1.0, 1.0, 1.0, 1.0, 1.0, 1.0, 1.0, 1.0, 1.0, 1.0, 1.0, 1.0, 1.0, 1.0, 1.0, 1.0, 1.0, 1.0, 1.0, 1.0, 1.0, 1.0, 1.0, 1.0, 1.0, 1.0, 1.0, 1.0, 1.0, 1.0, 1.0, 1.0, 1.0, 1.0, 1.0, 1.0, 1.0, 1.0, 1.0, 1.0, 1.0, 1.0, 1.0, 1.0, 1.0, 1.0, 1.0, 1.0, 1.0, 1.0, 1.0, 1.0, 1.0, 1.0, 1.0, 1.0, 1.0, 1.0, 1.0, 1.0, 1.0, 1.0, 1.0, 1.0, 1.0, 1.0, 1.0, 1.0, 1.0, 1.0, 1.0, 1.0, 1.0, 1.0, 1.0, 1.0, 1.0, 1.0, 1.0, 1.0, 1.0, 1.0, 1.0, 1.0, 1.0, 1.0, 1.0, 1.0, 1.0, 1.0, 1.0, 1.0, 1.0, 1.0, 1.0, 1.0, 1.0, 1.0, 1.0, 1.0, 1.0, 1.0, 1.0, 1.0, 1.0, 1.0, 1.0, 1.0, 1.0, 1.0, 1.0, 1.0, 1.0, 1.0, 1.0, 1.0, 1.0, 1.0, 1.0, 1.0, 1.0, 1.0, 1.0, 1.0, 1.0, 1.0, 1.0, 1.0, 1.0, 1.0, 1.0, 1.0, 1.0, 1.0, 1.0, 1.0, 1.0, 1.0, 1.0, 1.0, 1.0, 1.0, 1.0, 1.0, 1.0, 1.0, 1.0, 1.0, 1.0, 1.0, 1.0, 1.0, 1.0, 1.0, 1.0, 1.0, 1.0, 1.0, 1.0, 1.0, 1.0, 1.0, 1.0, 1.0, 1.0, 1.0, 1.0, 1.0, 1.0, 1.0, 1.0, 1.0, 1.0, 1.0, 1.0, 1.0, 1.0, 1.0, 1.0, 1.0, 1.0, 1.0, 1.0, 1.0, 1.0, 1.0, 1.0, 1.0, 1.0, 1.0, 1.0, 1.0, 1.0, 1.0, 1.0, 1.0, 1.0, 1.0, 1.0, 1.0, 1.0, 1.0, 1.0, 1.0, 1.0, 1.0, 1.0, 1.0, 1.0, 1.0, 1.0, 1.0, 1.0, 1.0, 1.0, 1.0, 1.0, 1.0, 1.0, 1.0, 1.0, 1.0, 1.0, 1.0, 1.0, 1.0, 1.0, 1.0, 1.0, 1.0, 1.0, 1.0, 1.0, 1.0, 1.0, 1.0, 1.0, 1.0, 1.0, 1.0, 1.0, 1.0, 1.0, 1.0, 1.0, 1.0, 1.0, 1.0, 1.0, 1.0, 1.0, 1.0, 1.0, 1.0, 1.0, 1.0, 1.0, 1.0, 1.0, 1.0, 1.0, 1.0, 1.0, 1.0, 1.0, 1.0, 1.0, 1.0, 1.0, 1.0, 1.0, 1.0, 1.0, 1.0, 1.0, 1.0, 1.0, 1.0, 1.0, 1.0, 1.0, 1.0, 1.0, 1.0, 1.0, 1.0, 1.0, 1.0, 1.0, 1.0, 1.0, 1.0, 1.0, 1.0, 1.0, 1.0, 1.0, 1.0, 1.0, 1.0, 1.0, 1.0, 1.0, 1.0, 1.0, 1.0, 1.0, 1.0, 1.0, 1.0, 1.0, 1.0, 1.0, 1.0, 1.0, 1.0, 1.0, 1.0, 1.0, 1.0, 1.0, 1.0, 1.0, 1.0, 1.0, 1.0, 1.0, 1.0, 1.0, 1.0, 1.0, 1.0, 1.0, 1.0, 1.0, 1.0, 1.0, 1.0, 1.0, 1.0, 1.0, 1.0, 1.0, 1.0, 1.0, 1.0, 1.0, 1.0, 1.0, 1.0, 1.0, 1.0, 1.0, 1.0, 1.0, 1.0, 1.0, 1.0, 1.0, 1.0, 1.0, 1.0, 1.0, 1.0, 1.0, 1.0, 1.0, 1.0, 1.0, 1.0, 1.0, 1.0, 1.0, 1.0, 1.0, 1.0, 1.0, 1.0, 1.0, 1.0, 1.0, 1.0, 1.0, 1.0, 1.0, 1.0, 1.0, 1.0, 1.0, 1.0, 1.0, 1.0, 1.0, 1.0, 1.0, 1.0, 1.0, 1.0, 1.0, 1.0, 1.0, 1.0, 1.0, 1.0, 1.0, 1.0, 1.0, 1.0, 1.0, 1.0, 1.0, 1.0, 1.0, 1.0, 1.0, 1.0, 1.0, 1.0, 1.0, 1.0, 1.0, 1.0, 1.0, 1.0, 1.0, 1.0, 1.0, 1.0, 1.0, 1.0, 1.0, 1.0, 1.0, 1.0, 1.0, 1.0, 1.0, 1.0, 1.0, 1.0, 1.0, 1.0, 1.0, 1.0, 1.0, 1.0, 1.0, 1.0, 1.0, 1.0, 1.0, 1.0, 1.0, 1.0, 1.0, 1.0, 1.0, 1.0, 1.0, 1.0, 1.0, 1.0, 1.0, 1.0, 1.0, 1.0, 1.0, 1.0, 1.0, 1.0, 1.0, 1.0, 1.0, 1.0, 1.0, 1.0, 1.0, 1.0, 1.0, 1.0, 1.0, 1.0, 1.0, 1.0, 1.0, 1.0, 1.0, 1.0, 1.0, 1.0, 1.0, 1.0, 1.0, 1.0, 1.0, 1.0, 1.0, 1.0, 1.0, 1.0, 1.0, 1.0, 1.0, 1.0, 1.0, 1.0, 1.0, 1.0, 1.0, 1.0, 1.0, 1.0, 1.0, 1.0, 1.0, 1.0, 1.0, 1.0, 1.0, 1.0, 1.0, 1.0, 1.0, 1.0, 1.0, 1.0, 1.0, 1.0, 1.0, 1.0, 1.0, 1.0, 1.0, 1.0, 1.0, 1.0, 1.0, 1.0, 1.0, 1.0, 1.0, 1.0, 1.0, 1.0, 1.0, 1.0, 1.0, 1.0, 1.0, 1.0, 1.0, 1.0, 1.0, 1.0, 1.0, 1.0, 1.0, 1.0, 1.0, 1.0, 1.0, 1.0, 1.0, 1.0, 1.0, 1.0, 1.0, 1.0, 1.0, 1.0, 1.0, 1.0, 1.0, 1.0, 1.0, 1.0, 1.0, 1.0, 1.0, 1.0, 1.0, 1.0, 1.0, 1.0, 1.0, 1.0, 1.0, 1.0, 1.0, 1.0, 1.0, 1.0, 1.0, 1.0, 1.0, 1.0, 1.0, 1.0, 1.0, 1.0, 1.0, 1.0, 1.0, 1.0, 1.0, 1.0, 1.0, 1.0, 1.0, 1.0, 1.0, 1.0, 1.0, 1.0, 1.0, 1.0, 1.0, 1.0, 1.0, 1.0, 1.0, 1.0, 1.0, 1.0, 1.0, 1.0, 1.0, 1.0, 1.0, 1.0, 1.0, 1.0, 1.0, 1.0, 1.0, 1.0, 1.0, 1.0, 1.0, 1.0, 1.0, 1.0, 1.0, 1.0, 1.0, 1.0, 1.0, 1.0, 1.0, 1.0, 1.0, 1.0, 1.0, 1.0, 1.0, 1.0, 1.0, 1.0, 1.0, 1.0, 1.0, 1.0, 1.0, 1.0, 1.0, 1.0, 1.0, 1.0, 1.0, 1.0, 1.0, 1.0, 1.0, 1.0, 1.0, 1.0, 1.0, 1.0, 1.0, 1.0, 1.0, 1.0, 1.0, 1.0, 1.0, 1.0, 1.0, 1.0, 1.0, 1.0, 1.0, 1.0, 1.0, 1.0, 1.0, 1.0, 1.0, 1.0, 1.0, 1.0, 1.0, 1.0, 1.0, 1.0, 1.0, 1.0, 1.0, 1.0, 1.0, 1.0, 1.0, 1.0, 1.0, 1.0, 1.0, 1.0, 1.0, 1.0, 1.0, 1.0, 1.0, 1.0, 1.0, 1.0, 1.0, 1.0, 1.0, 1.0, 1.0, 1.0, 1.0, 1.0, 1.0, 1.0, 1.0, 1.0, 1.0, 1.0, 1.0, 1.0, 1.0, 1.0, 1.0, 1.0, 1.0, 1.0, 1.0, 1.0, 1.0, 1.0, 1.0, 1.0, 1.0, 1.0, 1.0, 1.0, 1.0, 1.0, 1.0, 1.0, 1.0, 1.0, 1.0, 1.0, 1.0, 1.0, 1.0, 1.0, 1.0, 1.0, 1.0, 1.0, 1.0, 1.0, 1.0, 1.0, 1.0, 1.0, 1.0, 1.0, 1.0, 1.0, 1.0, 1.0, 1.0, 1.0, 1.0, 1.0, 1.0, 1.0, 1.0, 1.0, 1.0, 1.0, 1.0, 1.0, 1.0, 1.0, 1.0, 1.0, 1.0, 1.0, 1.0, 1.0, 1.0, 1.0, 1.0, 1.0, 1.0, 1.0, 1.0, 1.0, 1.0, 1.0, 1.0, 1.0, 1.0, 1.0, 1.0, 1.0, 1.0, 1.0, 1.0, 1.0, 1.0, 1.0, 1.0, 1.0, 1.0, 1.0, 1.0, 1.0, 1.0, 1.0, 1.0, 1.0, 1.0, 1.0, 1.0, 1.0, 1.0, 1.0, 1.0, 1.0, 1.0, 1.0, 1.0, 1.0, 1.0, 1.0, 1.0, 1.0, 1.0, 1.0, 1.0, 1.0, 1.0, 1.0, 1.0, 1.0, 1.0, 1.0, 1.0, 1.0, 1.0, 1.0, 1.0, 1.0, 1.0, 1.0, 1.0, 1.0, 1.0, 1.0, 1.0, 1.0, 1.0, 1.0, 1.0, 1.0, 1.0, 1.0, 1.0, 1.0, 1.0, 1.0, 1.0, 1.0, 1.0, 1.0, 1.0, 1.0, 1.0, 1.0, 1.0, 1.0, 1.0, 1.0, 1.0, 1.0, 1.0, 1.0, 1.0, 1.0, 1.0, 1.0, 1.0, 1.0, 1.0, 1.0, 1.0, 1.0, 1.0, 1.0, 1.0, 1.0, 1.0, 1.0, 1.0, 1.0, 1.0, 1.0, 1.0, 1.0, 1.0, 1.0, 1.0, 1.0, 1.0, 1.0, 1.0, 1.0, 1.0, 1.0, 1.0, 1.0, 1.0, 1.0, 1.0, 1.0, 1.0, 1.0, 1.0, 1.0, 1.0, 1.0, 1.0, 1.0, 1.0, 1.0, 1.0, 1.0, 1.0, 1.0, 1.0, 1.0, 1.0, 1.0, 1.0, 1.0, 1.0, 1.0, 1.0, 1.0, 1.0, 1.0, 1.0, 1.0, 1.0, 1.0, 1.0, 1.0, 1.0, 1.0, 1.0, 1.0, 1.0, 1.0, 1.0, 1.0, 1.0, 1.0, 1.0, 1.0, 1.0, 1.0, 1.0, 1.0, 1.0, 1.0, 1.0, 1.0, 1.0, 1.0, 1.0, 1.0, 1.0, 1.0, 1.0, 1.0, 1.0, 1.0, 1.0, 1.0, 1.0, 1.0, 1.0, 1.0, 1.0, 1.0, 1.0, 1.0, 1.0, 1.0, 1.0, 1.0, 1.0, 1.0, 1.0, 1.0, 1.0, 1.0, 1.0, 1.0, 1.0, 1.0, 1.0, 1.0, 1.0, 1.0, 1.0, 1.0, 1.0, 1.0, 1.0, 1.0, 1.0, 1.0, 1.0, 1.0, 1.0, 1.0, 1.0, 1.0, 1.0, 1.0, 1.0, 1.0, 1.0, 1.0, 1.0, 1.0, 1.0, 1.0, 1.0, 1.0, 1.0, 1.0, 1.0, 1.0, 1.0, 1.0, 1.0, 1.0, 1.0, 1.0, 1.0, 1.0, 1.0, 1.0, 1.0, 1.0, 1.0, 1.0, 1.0, 1.0, 1.0, 1.0, 1.0, 1.0, 1.0, 1.0, 1.0, 1.0, 1.0, 1.0, 1.0, 1.0, 1.0, 1.0, 1.0, 1.0, 1.0, 1.0, 1.0, 1.0, 1.0, 1.0, 1.0, 1.0, 1.0, 1.0, 1.0, 1.0, 1.0, 1.0, 1.0, 1.0, 1.0, 1.0, 1.0, 1.0, 1.0, 1.0, 1.0, 1.0, 1.0, 1.0, 1.0, 1.0, 1.0, 1.0, 1.0, 1.0, 1.0, 1.0, 1.0, 1.0, 1.0, 1.0, 1.0, 1.0, 1.0, 1.0, 1.0, 1.0, 1.0, 1.0, 1.0, 1.0, 1.0, 1.0, 1.0, 1.0, 1.0, 1.0, 1.0, 1.0, 1.0, 1.0, 1.0, 1.0, 1.0, 1.0, 1.0, 1.0, 1.0, 1.0, 1.0, 1.0, 1.0, 1.0, 1.0, 1.0, 1.0, 1.0, 1.0, 1.0, 1.0, 1.0, 1.0, 1.0, 1.0, 1.0, 1.0, 1.0, 1.0, 1.0, 1.0, 1.0, 1.0, 1.0, 1.0, 1.0, 1.0, 1.0, 1.0, 1.0, 1.0, 1.0, 1.0, 1.0, 1.0, 1.0, 1.0, 1.0, 1.0, 1.0, 1.0, 1.0, 1.0, 1.0, 1.0, 1.0, 1.0, 1.0, 1.0, 1.0, 1.0, 1.0, 1.0, 1.0, 1.0, 1.0, 1.0, 1.0, 1.0, 1.0, 1.0, 1.0, 1.0, 1.0, 1.0, 1.0, 1.0, 1.0, 1.0, 1.0, 1.0, 1.0, 1.0, 1.0, 1.0, 1.0, 1.0, 1.0, 1.0, 1.0, 1.0, 1.0, 1.0, 1.0, 1.0, 1.0, 1.0, 1.0, 1.0, 1.0, 1.0, 1.0, 1.0, 1.0, 1.0, 1.0, 1.0, 1.0, 1.0, 1.0, 1.0, 1.0, 1.0, 1.0, 1.0, 1.0, 1.0, 1.0, 1.0, 1.0, 1.0, 1.0, 1.0, 1.0, 1.0, 1.0, 1.0, 1.0, 1.0, 1.0, 1.0, 1.0, 1.0, 1.0, 1.0, 1.0, 1.0, 1.0, 1.0, 1.0, 1.0, 1.0, 1.0, 1.0, 1.0, 1.0, 1.0, 1.0, 1.0, 1.0, 1.0, 1.0, 1.0, 1.0, 1.0, 1.0, 1.0, 1.0, 1.0, 1.0, 1.0, 1.0, 1.0, 1.0, 1.0, 1.0, 1.0, 1.0, 1.0, 1.0, 1.0, 1.0, 1.0, 1.0, 1.0, 1.0, 1.0, 1.0, 1.0, 1.0, 1.0, 1.0, 1.0, 1.0, 1.0, 1.0, 1.0, 1.0, 1.0, 1.0, 1.0, 1.0, 1.0, 1.0, 1.0, 1.0, 1.0, 1.0, 1.0, 1.0, 1.0, 1.0, 1.0, 1.0, 1.0, 1.0, 1.0, 1.0, 1.0, 1.0, 1.0, 1.0, 1.0, 1.0, 1.0, 1.0, 1.0, 1.0, 1.0, 1.0, 1.0, 1.0, 1.0, 1.0, 1.0, 1.0, 1.0, 1.0, 1.0, 1.0, 1.0, 1.0, 1.0, 1.0, 1.0, 1.0, 1.0, 1.0, 1.0, 1.0, 1.0, 1.0, 1.0, 1.0, 1.0, 1.0, 1.0, 1.0, 1.0, 1.0, 1.0, 1.0, 1.0, 1.0, 1.0, 1.0, 1.0, 1.0, 1.0, 1.0, 1.0, 1.0, 1.0, 1.0, 1.0, 1.0, 1.0, 1.0, 1.0, 1.0, 1.0, 1.0, 1.0, 1.0, 1.0, 1.0, 1.0, 1.0, 1.0, 1.0, 1.0, 1.0, 1.0, 1.0, 1.0, 1.0, 1.0, 1.0, 1.0, 1.0, 1.0, 1.0, 1.0, 1.0, 1.0, 1.0, 1.0, 1.0, 1.0, 1.0, 1.0, 1.0, 1.0, 1.0, 1.0, 1.0, 1.0, 1.0, 1.0, 1.0, 1.0, 1.0, 1.0, 1.0, 1.0, 1.0, 1.0, 1.0, 1.0, 1.0, 1.0, 1.0, 1.0, 1.0, 1.0, 1.0, 1.0, 1.0, 1.0, 1.0, 1.0, 1.0, 1.0, 1.0, 1.0, 1.0, 1.0, 1.0, 1.0, 1.0, 1.0, 1.0, 1.0, 1.0, 1.0, 1.0, 1.0, 1.0, 1.0, 1.0, 1.0, 1.0, 1.0, 1.0, 1.0, 1.0, 1.0, 1.0, 1.0, 1.0, 1.0, 1.0, 1.0, 1.0, 1.0, 1.0, 1.0, 1.0, 1.0, 1.0, 1.0, 1.0, 1.0, 1.0, 1.0, 1.0, 1.0, 1.0, 1.0, 1.0, 1.0, 1.0, 1.0, 1.0, 1.0, 1.0, 1.0, 1.0, 1.0, 1.0, 1.0, 1.0, 1.0, 1.0, 1.0, 1.0, 1.0, 1.0, 1.0, 1.0, 1.0, 1.0, 1.0, 1.0, 1.0, 1.0, 1.0, 1.0, 1.0, 1.0, 1.0, 1.0, 1.0, 1.0, 1.0, 1.0, 1.0, 1.0, 1.0, 1.0, 1.0, 1.0, 1.0, 1.0, 1.0, 1.0, 1.0, 1.0, 1.0, 1.0, 1.0, 1.0, 1.0, 1.0, 1.0, 1.0, 1.0, 1.0, 1.0, 1.0, 1.0, 1.0, 1.0, 1.0, 1.0, 1.0, 1.0, 1.0, 1.0, 1.0, 1.0, 1.0, 1.0, 1.0, 1.0, 1.0, 1.0, 1.0, 1.0, 1.0, 1.0, 1.0, 1.0, 1.0, 1.0, 1.0, 1.0, 1.0, 1.0, 1.0, 1.0, 1.0, 1.0, 1.0, 1.0, 1.0, 1.0, 1.0, 1.0, 1.0, 1.0, 1.0, 1.0, 1.0, 1.0, 1.0, 1.0, 1.0, 1.0, 1.0, 1.0, 1.0, 1.0, 1.0, 1.0, 1.0, 1.0, 1.0, 1.0, 1.0, 1.0, 1.0, 1.0, 1.0, 1.0, 1.0, 1.0, 1.0, 1.0, 1.0, 1.0, 1.0, 1.0, 1.0, 1.0, 1.0, 1.0, 1.0, 1.0, 1.0, 1.0, 1.0, 1.0, 1.0, 1.0, 1.0, 1.0, 1.0, 1.0, 1.0, 1.0, 1.0, 1.0, 1.0, 1.0, 1.0, 1.0, 1.0, 1.0, 1.0, 1.0, 1.0, 1.0, 1.0, 1.0, 1.0, 1.0, 1.0, 1.0, 1.0, 1.0, 1.0, 1.0, 1.0, 1.0])
me_husky.materials.append(mat_dark_001)
me_husky.materials.append(mat_light_001)
me_husky.use_remesh_preserve_volume = False
me_husky.use_remesh_preserve_attributes = False
me_husky.use_mirror_x = True
me_husky.update()
arm_bones = bpy.data.armatures.new('Bones')  # bones are not reproduced

# ---- objects
ob_light = bpy.data.objects.new('Light', light_light)
ob_camera = bpy.data.objects.new('Camera', cam_camera)
ob_armature = bpy.data.objects.new('Armature', arm_bones)
ob_husky = bpy.data.objects.new('Husky', me_husky)

# ---- transforms, parenting, visibility, modifiers, constraints
ob_light.location = (4.076, 1.005, 5.904)
ob_light.rotation_euler = (0.6503, 0.05522, 1.866)
ob_light.lock_rotations_4d = False
ob_light.empty_display_type = 'ARROWS'
ob_light.color = (0.0, 0.0, 0.0, 0.0)
ob_light.lineart.crease_threshold = 0.0
ob_camera.location = (7.359, -6.926, 4.958)
ob_camera.rotation_euler = (1.109, 0.0, 0.8149)
ob_camera.lock_rotations_4d = False
ob_camera.empty_display_type = 'ARROWS'
ob_camera.color = (0.0, 0.0, 0.0, 0.0)
ob_camera.display_type = 'WIRE'
ob_camera.lineart.crease_threshold = 0.0
ob_armature.location = (9.241e-16, -0.0102, 4.162)
ob_armature.show_in_front = True
ob_armature.lineart.crease_threshold = 0.0
ob_husky.parent = ob_armature
ob_husky.matrix_parent_inverse = Matrix(((1.0, -0.0, -0.0, -9.241e-16), (-0.0, 1.0, 0.0, 0.0102), (-0.0, -0.0, 1.0, -4.162), (-0.0, 0.0, -0.0, 1.0)))
ob_husky.location = (0.0, 0.0, 4.198)
ob_husky.lineart.crease_threshold = 0.0
ob_husky.use_mesh_mirror_x = True
_vg = ob_husky.vertex_groups.new(name='chest')
for _i, _w in zip([0, 1, 2, 3, 16, 18, 19, 20, 21, 22, 23, 24, 25, 26, 28, 29, 30, 31, 32, 45, 47, 48, 49, 50, 51, 52, 53, 54, 57, 58, 59, 60, 61, 63, 64, 67, 70, 73, 77, 78, 81, 82, 83, 85, 125, 126, 134, 135, 136, 137, 139, 141, 143, 144, 145, 146, 147, 148, 150, 189, 190, 191, 192, 193, 194, 195, 196, 197, 198, 199, 200, 201, 202, 203, 204, 205, 206, 207, 216, 217, 230, 231, 250], [1.0, 1.0, 0.1196, 0.1546, 0.0, 0.0, 0.0, 0.0, 0.0, 0.0, 0.0, 0.0, 0.0, 3.597e-08, 7.613e-06, 0.1786, 1.0, 0.9868, 0.1379, 0.0, 0.0, 0.003956, 0.0, 0.0, 0.0, 0.0, 0.0, 0.05248, 1.269e-05, 0.0006075, 0.0, 0.0003718, 0.1182, 0.0, 0.0, 0.00047, 5.066e-05, 0.0, 0.0, 0.0, 0.0, 1.0, 0.9896, 0.0, 0.9737, 0.3585, 0.0007848, 0.0, 0.0, 0.0, 0.0006039, 0.988, 0.0, 0.0, 0.0, 0.0, 1.477e-08, 0.001174, 0.2505, 0.0, 0.0, 0.0, 0.0, 0.0, 0.0, 0.0, 0.0, 0.0, 0.0, 0.0, 0.0, 0.0, 0.0, 0.0, 0.0, 0.0, 0.0, 0.0006863, 0.000938, 0.0001262, 0.003165, 0.02186, 0.0]): _vg.add([_i], _w, 'REPLACE')
_vg = ob_husky.vertex_groups.new(name='neck')
for _i, _w in zip([0, 1, 2, 3, 4, 5, 6, 7, 8, 9, 10, 11, 12, 13, 14, 15, 16, 17, 18, 19, 20, 21, 22, 23, 24, 25, 26, 27, 28, 29, 30, 31, 32, 33, 34, 35, 36, 37, 38, 39, 40, 41, 42, 43, 44, 45, 46, 47, 48, 49, 50, 51, 52, 53, 54, 55, 56, 57, 58, 59, 60, 61, 62, 63, 64, 65, 66, 67, 68, 69, 70, 71, 72, 73, 74, 75, 76, 77, 78, 79, 80, 81, 82, 83, 84, 85, 86, 119, 120, 121, 122, 123, 124, 125, 126, 127, 128, 129, 130, 131, 132, 133, 134, 135, 136, 137, 138, 139, 140, 141, 142, 143, 144, 145, 146, 147, 148, 149, 150, 151, 152, 153, 154, 155, 156, 157, 158, 159, 160, 161, 162, 163, 164, 165, 166, 167, 168, 169, 170, 171, 172, 173, 174, 175, 176, 177, 178, 179, 180, 181, 182, 184, 185, 186, 187, 188, 189, 190, 191, 192, 193, 194, 195, 196, 197, 198, 199, 200, 201, 202, 203, 204, 205, 206, 207, 216, 217, 218, 219, 220, 221, 230, 231, 234, 235, 236, 242, 243, 244, 249, 250, 252, 253, 254, 255, 256, 265, 266, 267, 270, 272, 273, 274, 275, 284, 285], [0.0, 0.0, 0.0, 0.0, 0.0, 0.0, 0.0, 0.0, 0.0, 0.0, 0.0, 0.0, 0.0, 0.0, 0.0, 0.0, 1.0, 1.0, 1.0, 0.0, 0.0, 0.0, 0.0, 0.0, 0.0, 0.0, 0.0, 0.0, 0.0, 0.0, 0.0, 0.005794, 0.0, 0.0, 0.0, 0.0, 0.0, 0.0, 0.0, 0.0, 0.0, 0.0, 0.0, 0.0, 0.0, 1.0, 1.0, 1.0, 0.0, 0.0, 0.0, 0.0, 0.0, 0.0, 0.0, 0.0, 0.0, 0.0, 0.0, 0.0, 0.0, 0.0, 0.0, 0.0, 0.0, 0.0, 0.0, 0.0, 0.0, 0.0, 0.0, 0.0, 0.0, 0.0, 0.0, 0.0, 0.0, 0.0, 0.0, 0.0, 0.0, 1.0, 0.0, 0.005594, 1.0, 0.0, 0.0, 0.0, 0.0, 0.0, 0.0, 0.0, 0.0, 0.0, 0.0, 0.0, 0.0, 0.0, 0.0, 0.0, 0.0, 1.0, 0.0, 0.0, 0.0, 0.0, 0.0, 0.0, 0.0, 0.007073, 1.0, 0.0, 0.0, 0.0, 0.0, 0.0, 0.0, 0.0, 0.0, 0.0, 0.0, 0.0, 0.0, 0.0, 0.0, 0.0, 0.0, 0.0, 0.0, 0.0, 0.0, 0.0, 0.0, 0.0, 0.0, 0.0, 0.0, 0.0, 0.0, 0.0, 0.0, 0.0, 0.0, 0.0, 0.0, 0.0, 0.0, 0.0, 0.0, 0.0, 0.0, 0.0, 0.0, 0.0, 0.0, 0.0, 0.0, 1.0, 0.0, 0.0, 0.0, 0.0, 0.0, 0.0, 0.0, 0.0, 0.0, 0.0, 0.0, 0.0, 0.0, 0.0, 0.0, 0.0, 0.0, 0.0, 0.0, 0.0, 0.0, 0.0, 0.0, 0.0, 0.0, 0.0, 0.0, 0.0, 0.0, 0.0, 0.0, 0.0, 0.0, 0.0, 0.0, 0.0, 0.0, 0.0, 0.0, 0.0, 0.0, 0.0, 0.0, 0.0, 0.0, 0.0, 0.0, 0.0]): _vg.add([_i], _w, 'REPLACE')
_vg = ob_husky.vertex_groups.new(name='head')
for _i, _w in zip([0, 1, 2, 4, 6, 16, 17, 18, 19, 20, 21, 22, 23, 24, 25, 26, 27, 28, 29, 30, 34, 36, 45, 46, 47, 48, 49, 50, 51, 52, 53, 54, 55, 56, 57, 58, 59, 60, 61, 62, 63, 64, 67, 70, 73, 75, 77, 78, 81, 82, 84, 85, 119, 120, 121, 122, 123, 124, 125, 126, 127, 128, 133, 134, 135, 136, 137, 138, 139, 141, 142, 143, 144, 145, 146, 147, 148, 189, 190, 191, 192, 193, 194, 195, 196, 197, 198, 199, 200, 201, 202, 203, 204, 205, 206, 207, 217, 219, 221, 230, 236, 242, 243, 249], [0.0, 0.0, 0.1433, 0.07106, 0.02392, 0.0, 0.0, 0.0, 1.0, 1.0, 1.0, 1.0, 1.0, 0.518, 0.05026, 2.656e-07, 1.332e-05, 4.803e-05, 0.1387, 0.0, 0.09967, 0.04248, 0.0, 0.0, 0.0, 0.7861, 1.0, 1.0, 1.0, 1.0, 1.0, 0.6211, 4.061e-05, 0.00236, 0.000257, 0.002165, 0.0, 0.008013, 0.1577, 0.08293, 1.0, 1.0, 0.001846, 0.0006866, 1.0, 0.03273, 0.4793, 1.0, 0.0, 0.0, 0.0, 1.0, 9.689e-05, 0.0, 2.954e-06, 0.002727, 0.001092, 0.00154, 0.003307, 0.05823, 0.03038, 0.001763, 0.0, 0.9825, 1.0, 1.0, 1.0, 6.497e-06, 0.006431, 0.0001604, 0.0, 1.0, 1.0, 1.0, 0.3918, 2.446e-07, 0.006315, 1.0, 0.0, 1.0, 1.0, 1.0, 1.0, 1.0, 1.0, 1.0, 1.0, 1.0, 1.0, 1.0, 1.0, 1.0, 1.0, 1.0, 1.0, 0.9937, 0.1211, 0.1428, 0.1367, 0.07195, 0.1086, 0.09561, 0.1193, 0.0505]): _vg.add([_i], _w, 'REPLACE')
_vg = ob_husky.vertex_groups.new(name='mouth')
for _i, _w in zip([0, 1, 2, 3, 4, 5, 6, 7, 8, 10, 12, 13, 14, 15, 16, 17, 18, 19, 20, 21, 22, 23, 24, 25, 26, 27, 28, 29, 30, 31, 32, 33, 34, 36, 38, 39, 41, 42, 43, 44, 45, 46, 47, 48, 49, 50, 51, 52, 53, 54, 55, 56, 57, 58, 59, 60, 61, 62, 63, 64, 65, 66, 67, 68, 69, 70, 71, 72, 73, 75, 76, 77, 78, 79, 81, 82, 83, 84, 85, 86, 87, 88, 89, 90, 91, 92, 93, 94, 95, 96, 97, 98, 99, 100, 101, 102, 103, 104, 105, 106, 107, 108, 109, 110, 111, 112, 113, 114, 115, 116, 117, 118, 119, 120, 121, 122, 123, 124, 125, 126, 127, 128, 129, 130, 131, 132, 133, 134, 135, 136, 137, 138, 139, 140, 141, 142, 143, 144, 145, 146, 147, 148, 149, 150, 151, 152, 154, 155, 156, 157, 158, 159, 160, 161, 162, 163, 164, 165, 166, 167, 168, 169, 170, 171, 172, 173, 174, 175, 176, 177, 178, 179, 180, 181, 182, 183, 184, 185, 186, 187, 188, 189, 190, 191, 192, 193, 194, 195, 196, 197, 198, 199, 200, 201, 202, 203, 204, 205, 206, 207, 208, 209, 210, 211, 212, 213, 214, 215, 216, 217, 219, 220, 221, 222, 223, 224, 225, 226, 227, 228, 229, 230, 231, 232, 233, 234, 235, 236, 237, 238, 239, 240, 241, 242, 243, 244, 245, 246, 247, 248, 249, 250, 251, 253, 255, 257, 258, 259, 260, 261, 262, 263, 264, 265, 266, 268, 269, 270, 271, 272, 273, 276, 277, 278, 279, 280, 281, 282, 283, 284, 285, 287], [0.0, 0.0, 0.0, 0.0, 0.0, 0.0, 0.0, 0.0, 0.0, 0.0, 0.0, 0.0, 0.0, 0.0, 0.0, 0.0, 0.0, 0.0, 0.0, 0.0, 0.0, 0.0, 0.482, 0.9497, 1.0, 0.9999, 0.9996, 0.0, 0.0, 0.001483, 0.01472, 0.0, 0.0, 0.0, 0.0, 0.0, 0.0, 0.0, 0.0, 0.0, 0.0, 0.0, 0.0, 0.0, 0.0, 0.0, 0.0, 0.0, 0.0, 0.2215, 0.9997, 0.9808, 0.9989, 0.9843, 1.0, 0.9667, 0.0, 0.0, 0.0, 0.0, 0.0, 0.0, 0.9872, 0.0, 0.0, 0.9969, 0.0, 0.0, 0.0, 0.0, 0.0, 0.5207, 0.0, 0.0, 0.0, 0.0, 0.0009539, 0.0, 0.0, 0.0, 0.0, 0.0, 0.0, 0.0, 0.0, 0.0, 0.0, 0.0, 0.0, 0.0, 0.0, 0.0, 0.0, 0.0, 0.0, 0.0, 0.0, 0.0, 0.0, 0.0, 0.0, 0.0, 0.0, 0.0, 0.0, 0.0, 0.0, 0.0, 0.0, 0.0, 0.0, 0.0, 0.9992, 1.0, 1.0, 0.9792, 0.9912, 0.9876, 0.0, 0.0, 0.0, 0.0, 0.0, 0.0, 0.0, 0.0, 0.0, 0.0, 0.0, 0.0, 0.0, 1.0, 0.9678, 0.0, 0.0, 0.0, 0.0, 0.0, 0.0, 0.6082, 1.0, 0.9609, 0.0, 0.0, 0.0, 0.0, 0.0, 0.0, 0.0, 0.0, 0.0, 0.0, 0.0, 0.0, 0.0, 0.0, 0.0, 0.0, 0.0, 0.0, 0.0, 0.0, 0.0, 0.0, 0.0, 0.0, 0.0, 0.0, 0.0, 0.0, 0.0, 0.0, 0.0, 0.0, 0.0, 0.0, 0.0, 0.0, 0.0, 0.0, 0.0, 0.0, 0.0, 0.0, 0.0, 0.0, 0.0, 0.0, 0.0, 0.0, 0.0, 0.0, 0.0, 0.0, 0.0, 0.0, 0.0, 0.0, 0.0, 0.0, 0.0, 0.0, 0.0, 0.0, 0.0, 0.0, 0.0, 0.0, 0.0, 0.0, 0.0, 0.0, 0.0, 0.0, 0.0, 0.0, 0.0, 0.0, 0.0, 0.0, 0.0, 0.0, 0.0, 0.0, 0.0, 0.0, 0.0, 0.0, 0.0, 0.0, 0.0, 0.0, 0.0, 0.0, 0.0, 0.0, 0.0, 0.0, 0.0, 0.0, 0.0, 0.0, 0.0, 0.0, 0.0, 0.0, 0.0, 0.0, 0.0, 0.0, 0.0, 0.0, 0.0, 0.0, 0.0, 0.0, 0.0, 0.0, 0.0, 0.0, 0.0, 0.0, 0.0, 0.0, 0.0, 0.0, 0.0, 0.0, 0.0, 0.0, 0.0, 0.0]): _vg.add([_i], _w, 'REPLACE')
_vg = ob_husky.vertex_groups.new(name='back')
for _i, _w in zip([8, 10, 12, 38, 39, 42, 65, 76, 79, 129, 130, 253, 254, 255, 265, 270, 273, 274, 284], [0.03914, 0.07721, 0.01506, 0.06226, 0.08473, 0.006091, 0.008478, 0.08778, 0.04936, 0.005678, 0.02335, 0.06211, 0.06274, 0.06131, 0.01628, 0.03772, 0.03404, 0.03647, 0.0002353]): _vg.add([_i], _w, 'REPLACE')
_vg = ob_husky.vertex_groups.new(name='waist')
for _i, _w in zip([0, 2, 4, 6, 8, 10, 16, 18, 21, 29, 30, 34, 36, 38, 39, 45, 47, 49, 51, 61, 62, 73, 75, 76, 79, 81, 82, 125, 126, 127, 128, 129, 130, 133, 134, 135, 136, 157, 160, 189, 190, 191, 192, 193, 194, 195, 196, 197, 198, 199, 200, 201, 202, 203, 204, 205, 206, 207, 217, 219, 221, 230, 236, 242, 243, 249, 253, 254, 255, 265, 270, 274], [0.0, 0.1103, 0.1729, 0.189, 0.08549, 0.03886, 0.0, 0.0, 0.0, 0.1455, 0.0, 0.2106, 0.2325, 0.07712, 0.04093, 0.0, 0.0, 0.0, 0.0, 0.1385, 0.2045, 0.0, 0.2205, 0.04344, 0.08916, 0.0, 0.0, 0.00191, 0.04102, 0.08912, 0.08782, 0.0671, 0.03566, 0.0, 0.0008068, 0.0, 0.0, 0.03303, 0.06589, 0.0, 0.0, 0.0, 0.0, 0.0, 0.0, 0.0, 0.0, 0.0, 0.0, 0.0, 0.0, 0.0, 0.0, 0.0, 0.0, 0.0, 0.0, 0.000295, 0.145, 0.1865, 0.1732, 0.06676, 0.1885, 0.1557, 0.1981, 0.07553, 0.01287, 0.01702, 0.01466, 0.007328, 0.00122, 0.0005244]): _vg.add([_i], _w, 'REPLACE')
_vg = ob_husky.vertex_groups.new(name='back_thigh.L')
for _i, _w in zip([8, 10, 12, 14, 15, 38, 39, 42, 43, 65, 66, 68, 76, 79, 129, 130, 131, 132, 140, 149, 154, 155, 156, 157, 158, 159, 160, 161, 162, 163, 164, 165, 166, 167, 168, 169, 170, 171, 172, 173, 174, 175, 176, 177, 178, 179, 180, 181, 182, 183, 184, 185, 186, 187, 188, 253, 254, 255, 265, 266, 270, 273, 274, 284, 285], [0.03168, 0.0596, 0.0728, 0.01739, 0.07452, 0.03575, 0.05134, 0.06043, 0.06794, 0.06525, 0.0738, 0.05131, 0.05319, 0.03078, 0.02986, 0.06378, 0.09399, 0.07897, 0.0908, 0.1134, 0.0502, 0.05703, 0.07775, 0.1075, 0.08832, 0.1036, 0.1532, 0.1773, 0.2473, 0.2583, 0.291, 0.4841, 0.4108, 0.4824, 0.2859, 0.3177, 0.4565, 0.3903, 0.4682, 0.254, 0.2691, 0.2857, 0.2718, 0.266, 0.2119, 0.2096, 0.1926, 0.1845, 0.1801, 0.1559, 0.1692, 0.1666, 0.1569, 0.1519, 0.1513, 0.06768, 0.05814, 0.06128, 0.09217, 0.08112, 0.06368, 0.07139, 0.05995, 0.09621, 0.06382]): _vg.add([_i], _w, 'REPLACE')
_vg = ob_husky.vertex_groups.new(name='back_leg.L')
for _i, _w in zip([0, 2, 4, 6, 7, 8, 9, 10, 11, 12, 13, 14, 15, 29, 30, 33, 34, 35, 36, 37, 38, 39, 40, 41, 42, 43, 61, 62, 65, 66, 68, 69, 71, 74, 75, 76, 79, 80, 82, 103, 104, 105, 106, 107, 108, 109, 110, 111, 112, 113, 114, 115, 116, 117, 118, 126, 127, 128, 129, 130, 131, 132, 140, 149, 151, 152, 153, 154, 155, 156, 157, 158, 159, 160, 161, 162, 163, 164, 165, 166, 167, 168, 169, 170, 171, 172, 173, 174, 175, 176, 177, 178, 179, 180, 181, 182, 183, 184, 185, 186, 187, 188, 212, 213, 214, 215, 217, 219, 221, 230, 236, 242, 243, 249, 250, 252, 253, 254, 255, 256, 257, 258, 259, 260, 261, 262, 263, 264, 265, 266, 267, 268, 269, 270, 271, 272, 273, 274, 275, 276, 277, 278, 279, 280, 281, 282, 283, 284, 285, 286, 287], [0.0, 0.01382, 0.06799, 0.08373, 0.1099, 0.1061, 0.2867, 0.1002, 0.3894, 0.0803, 0.1128, 0.07405, 0.06423, 0.01998, 0.0, 0.002797, 0.05365, 0.1057, 0.07534, 0.2759, 0.09594, 0.0866, 0.313, 0.04705, 0.05873, 0.03153, 0.0168, 0.06172, 0.06609, 0.04425, 0.02381, 0.06239, 0.106, 0.365, 0.07873, 0.09141, 0.09893, 0.2902, 0.0, 0.02888, 0.0614, 0.01754, 0.03913, 0.1213, 0.1214, 0.1008, 0.09615, 0.1168, 0.136, 0.1003, 0.1218, 0.13, 0.1364, 0.1246, 0.1321, 0.002139, 0.07145, 0.09218, 0.1302, 0.1308, 0.1061, 0.07141, 0.04481, 0.04394, 0.05944, 0.119, 0.226, 0.2362, 0.1742, 0.07165, 0.02379, 0.03188, 0.03785, 0.05092, 0.06311, 0.07592, 0.1468, 0.1445, 0.1558, 0.1576, 0.1491, 0.2663, 0.2679, 0.305, 0.2858, 0.2907, 0.3516, 0.372, 0.5025, 0.4358, 0.5151, 0.4178, 0.439, 0.5843, 0.49, 0.5777, 0.4998, 0.4714, 0.4765, 0.5717, 0.5052, 0.5648, 0.1132, 0.1232, 0.1517, 0.1416, 0.03802, 0.03497, 0.03612, 0.01983, 0.04924, 0.05278, 0.04501, 0.04089, 0.01798, 0.3034, 0.09171, 0.07796, 0.08206, 0.2381, 0.05536, 0.02466, 0.1299, 0.09225, 0.1349, 0.1032, 0.1335, 0.1285, 0.1248, 0.2148, 0.2302, 0.1267, 0.147, 0.07595, 0.1153, 0.1885, 0.08589, 0.06993, 0.08455, 0.03635, 0.01261, 0.1261, 0.09371, 0.1275, 0.09554, 0.133, 0.1266, 0.1149, 0.2002, 0.08247, 0.1304]): _vg.add([_i], _w, 'REPLACE')
_vg = ob_husky.vertex_groups.new(name='back_shin.L')
for _i, _w in zip([107, 108, 109, 110, 111, 112, 113, 114, 115, 116, 117, 118, 163, 164, 165, 166, 167, 168, 169, 170, 171, 172, 173, 174, 175, 176, 177, 178, 179, 180, 181, 182, 183, 184, 185, 186, 187, 188, 212, 213, 214, 215, 259, 260, 261, 262, 263, 264, 268, 269, 271, 272, 278, 279, 280, 281, 282, 283, 287], [0.05901, 0.05313, 0.05453, 0.0382, 0.06893, 0.05901, 0.06481, 0.05566, 0.09401, 0.08135, 0.08852, 0.07997, 0.0291, 0.02377, 0.009329, 0.02367, 0.01128, 0.08462, 0.07913, 0.0526, 0.07106, 0.05574, 0.1274, 0.1254, 0.07718, 0.1078, 0.08059, 0.1737, 0.1799, 0.1154, 0.1913, 0.1297, 0.2303, 0.225, 0.2278, 0.1687, 0.2319, 0.1808, 0.1081, 0.1115, 0.07808, 0.07632, 0.05709, 0.04096, 0.06521, 0.05628, 0.08514, 0.08161, 0.07933, 0.08247, 0.09337, 0.02861, 0.05883, 0.05081, 0.06985, 0.06048, 0.08792, 0.08306, 0.102]): _vg.add([_i], _w, 'REPLACE')
_vg = ob_husky.vertex_groups.new(name='back_thigh.R')
_vg = ob_husky.vertex_groups.new(name='back_leg.R')
for _i, _w in zip([4, 6, 7, 8, 9, 10, 11, 12, 13, 14, 15, 34, 35, 36, 37, 38, 39, 40, 41, 42, 44, 62, 65, 68, 69, 71, 74, 75, 76, 79, 80, 103, 104, 105, 106, 107, 108, 109, 110, 111, 112, 113, 114, 115, 116, 117, 118, 127, 128, 129, 130, 131, 132, 151, 152, 153, 154, 155, 156, 212, 213, 214, 215, 242, 252, 253, 254, 255, 256, 257, 258, 259, 260, 261, 262, 263, 264, 265, 266, 267, 268, 269, 270, 271, 272, 273, 274, 275, 276, 277, 278, 279, 280, 281, 282, 283, 284, 285, 286, 287], [0.01281, 0.03431, 0.0677, 0.0651, 0.1594, 0.06203, 0.2487, 0.04317, 0.232, 0.1026, 0.0236, 0.002076, 0.06622, 0.02314, 0.2071, 0.0568, 0.0472, 0.4275, 0.3632, 0.00922, 0.05578, 0.008317, 0.02125, 0.02375, 0.3287, 0.06503, 0.3731, 0.02772, 0.05372, 0.0592, 0.1757, 0.3188, 0.3509, 0.3544, 0.4777, 0.1402, 0.1489, 0.1352, 0.1687, 0.1337, 0.141, 0.1271, 0.1412, 0.1157, 0.114, 0.1148, 0.1162, 0.0172, 0.04522, 0.07974, 0.08125, 0.0703, 0.04139, 0.009996, 0.06969, 0.1331, 0.1462, 0.1218, 0.05171, 0.1171, 0.1211, 0.119, 0.1207, 0.001488, 0.2369, 0.05682, 0.03672, 0.04296, 0.5193, 0.3277, 0.4925, 0.1467, 0.1522, 0.14, 0.1334, 0.1142, 0.1152, 0.07908, 0.1348, 0.528, 0.1195, 0.1211, 0.03468, 0.1169, 0.2189, 0.04972, 0.0252, 0.6069, 0.3152, 0.41, 0.1452, 0.1386, 0.1374, 0.1268, 0.1148, 0.1148, 0.07455, 0.1274, 0.6038, 0.1222]): _vg.add([_i], _w, 'REPLACE')
_vg = ob_husky.vertex_groups.new(name='back_shin.R')
for _i, _w in zip([13, 103, 104, 105, 106, 107, 108, 109, 110, 111, 112, 113, 114, 115, 116, 117, 118, 212, 213, 214, 215, 257, 258, 259, 260, 261, 262, 263, 264, 268, 269, 271, 272, 276, 277, 278, 279, 280, 281, 282, 283, 287], [0.01127, 0.1391, 0.1113, 0.1751, 0.1235, 0.1588, 0.1269, 0.1837, 0.1368, 0.1604, 0.1268, 0.1867, 0.1423, 0.1204, 0.1155, 0.1234, 0.1196, 0.1397, 0.1313, 0.1177, 0.1203, 0.1148, 0.1339, 0.1331, 0.155, 0.1328, 0.168, 0.1167, 0.1203, 0.1261, 0.1202, 0.1368, 0.001147, 0.1285, 0.2095, 0.1483, 0.1991, 0.1448, 0.1938, 0.1177, 0.1213, 0.1268]): _vg.add([_i], _w, 'REPLACE')
_vg = ob_husky.vertex_groups.new(name='front_leg.L')
for _i, _w in zip([0, 2, 3, 4, 5, 6, 7, 8, 10, 12, 16, 17, 18, 19, 20, 21, 22, 23, 24, 29, 30, 32, 33, 34, 35, 36, 39, 40, 41, 45, 46, 47, 48, 50, 52, 54, 58, 59, 61, 62, 63, 64, 65, 67, 69, 71, 72, 74, 75, 76, 77, 78, 79, 81, 82, 84, 85, 86, 87, 88, 89, 90, 91, 92, 93, 94, 95, 96, 97, 98, 99, 100, 101, 102, 103, 104, 105, 106, 125, 126, 127, 128, 129, 130, 133, 134, 135, 136, 137, 143, 144, 145, 146, 150, 151, 152, 171, 172, 174, 175, 176, 177, 178, 179, 180, 181, 182, 183, 184, 185, 186, 187, 188, 189, 190, 196, 198, 208, 209, 210, 211, 216, 217, 218, 219, 220, 221, 222, 223, 224, 225, 226, 227, 228, 229, 230, 231, 232, 233, 234, 235, 236, 237, 238, 239, 240, 241, 242, 243, 244, 245, 246, 247, 248, 249, 250, 251, 253, 254, 255, 256, 257, 258, 265, 267, 270, 273, 275, 276, 277, 284, 286], [0.0, 0.0, 0.0, 0.0, 0.0, 0.0, 0.0, 0.0, 0.0, 0.0, 0.0, 0.0, 0.0, 0.0, 0.0, 0.0, 0.0, 0.0, 0.0, 0.0, 0.0, 0.0, 0.0, 0.0, 0.0, 0.0, 0.0, 0.0, 0.0, 0.0, 0.0, 0.0, 0.0, 0.0, 0.0, 0.0, 0.0, 0.0, 0.0, 0.0, 0.0, 0.0, 0.0, 0.0, 0.0, 0.0, 0.0, 0.0, 0.0, 0.0, 0.0, 0.0, 0.0, 0.0, 0.0, 0.0, 0.0, 0.0, 0.0, 0.0, 0.0, 0.0, 0.0, 0.0, 0.0, 0.0, 0.0, 0.0, 0.0, 0.1052, 0.0, 0.0, 0.0, 0.0, 0.0, 0.0, 0.0, 0.0, 0.0, 0.0, 0.0, 0.0, 0.0, 0.0, 0.0, 0.0, 0.0, 0.0, 0.0, 0.0, 0.0, 0.0, 0.0, 0.0, 0.0, 0.0, 0.0, 0.0, 0.0, 0.0, 0.0, 0.0, 0.0, 0.0, 0.0, 0.0, 0.0, 0.0, 0.0, 0.0, 0.0, 0.0, 0.0, 0.0, 0.0, 0.0, 0.0, 0.0, 0.0, 0.0, 0.0, 0.0, 0.0, 0.0, 0.0, 0.0, 0.0, 0.0, 0.0, 0.0, 0.1323, 0.0, 0.1466, 0.0, 0.0, 0.0, 0.0, 0.1271, 0.0, 0.0, 0.0, 0.0, 0.0, 0.0, 0.0, 0.0, 0.0, 0.0, 0.0, 0.0, 0.0, 0.0, 0.0, 0.0, 0.0, 0.005103, 0.0, 0.0, 0.0, 0.0, 0.0, 0.0, 0.0, 0.0, 0.0, 0.0, 0.0, 0.0, 0.0, 0.0, 0.0, 0.0]): _vg.add([_i], _w, 'REPLACE')
_vg = ob_husky.vertex_groups.new(name='front_shin.L')
for _i, _w in zip([0, 1, 2, 3, 4, 5, 6, 7, 9, 29, 30, 31, 32, 33, 34, 35, 36, 37, 61, 62, 71, 72, 75, 80, 82, 83, 86, 87, 88, 89, 90, 91, 92, 93, 94, 95, 96, 97, 98, 99, 100, 101, 102, 125, 126, 127, 128, 141, 150, 151, 152, 153, 208, 209, 210, 211, 216, 217, 218, 219, 220, 221, 222, 223, 224, 225, 226, 227, 228, 229, 230, 231, 232, 233, 234, 235, 236, 237, 238, 239, 240, 241, 242, 243, 244, 245, 246, 247, 248, 249, 250, 251], [0.0, 0.0, 0.03793, 0.1689, 0.03968, 0.3863, 0.02366, 0.3094, 0.08713, 0.02087, 0.0, 0.001483, 0.1279, 0.4404, 0.02557, 0.361, 0.01577, 0.102, 0.0268, 0.02826, 0.3501, 0.4555, 0.01757, 0.1021, 0.0, 0.0009539, 0.1855, 0.1133, 0.1121, 0.1017, 0.1003, 0.1969, 0.1695, 0.1422, 0.1732, 0.279, 0.192, 0.1387, 0.1922, 0.1996, 0.2028, 0.1754, 0.1786, 0.0009985, 0.05001, 0.07287, 0.053, 0.0001529, 0.08971, 0.1799, 0.1742, 0.04994, 0.2363, 0.231, 0.1995, 0.1667, 0.2607, 0.04666, 0.1911, 0.02673, 0.2272, 0.03222, 0.1114, 0.08756, 0.1973, 0.1296, 0.2537, 0.1342, 0.2008, 0.1746, 0.08395, 0.1435, 0.1513, 0.2378, 0.3299, 0.3846, 0.03105, 0.1084, 0.1815, 0.2002, 0.2032, 0.1598, 0.0453, 0.02675, 0.3756, 0.09688, 0.1362, 0.1324, 0.1735, 0.08634, 0.1818, 0.2413]): _vg.add([_i], _w, 'REPLACE')
_vg = ob_husky.vertex_groups.new(name='tail1')
for _i, _w in zip([4, 6, 8, 10, 11, 12, 14, 15, 29, 34, 36, 38, 39, 42, 43, 44, 62, 65, 66, 68, 75, 76, 79, 127, 128, 129, 130, 131, 132, 140, 149, 153, 154, 155, 156, 157, 158, 159, 160, 161, 162, 163, 164, 165, 166, 167, 168, 169, 170, 171, 172, 173, 174, 175, 176, 177, 178, 179, 180, 181, 182, 183, 184, 185, 186, 187, 188, 217, 219, 221, 236, 242, 243, 252, 253, 254, 255, 265, 266, 270, 272, 273, 274, 284, 285], [0.04224, 0.08307, 0.1801, 0.2314, 0.01318, 0.3511, 0.06583, 0.3618, 0.005063, 0.04639, 0.08663, 0.2233, 0.2876, 0.4892, 0.4691, 0.004687, 0.05243, 0.4428, 0.4515, 0.08908, 0.08828, 0.2599, 0.2016, 0.01173, 0.03896, 0.1299, 0.1638, 0.2144, 0.2574, 0.3889, 0.193, 0.02637, 0.07762, 0.09653, 0.1919, 0.08377, 0.6382, 0.563, 0.104, 0.3413, 0.237, 0.3633, 0.321, 0.12, 0.1927, 0.1416, 0.219, 0.1955, 0.07788, 0.1326, 0.08762, 0.1436, 0.1262, 0.06153, 0.09587, 0.06775, 0.09945, 0.08837, 0.05175, 0.06837, 0.05608, 0.05714, 0.06779, 0.06526, 0.05079, 0.05585, 0.05162, 0.009064, 0.01947, 0.01659, 0.03384, 0.02362, 0.03318, 0.01331, 0.2876, 0.3597, 0.3396, 0.1959, 0.09298, 0.3894, 0.01405, 0.3293, 0.427, 0.2125, 0.09792]): _vg.add([_i], _w, 'REPLACE')
_vg = ob_husky.vertex_groups.new(name='tail2')
for _i, _w in zip([4, 6, 8, 9, 10, 11, 12, 13, 14, 15, 34, 36, 37, 38, 39, 40, 41, 42, 43, 44, 62, 65, 66, 68, 69, 74, 75, 76, 79, 80, 103, 104, 105, 106, 127, 128, 129, 130, 131, 132, 140, 149, 153, 154, 155, 156, 157, 158, 159, 160, 161, 162, 163, 164, 165, 166, 167, 168, 169, 170, 171, 172, 173, 174, 175, 176, 177, 178, 179, 180, 181, 182, 183, 184, 185, 186, 187, 188, 217, 219, 221, 236, 242, 243, 252, 253, 254, 255, 256, 257, 258, 265, 266, 267, 270, 272, 273, 274, 275, 276, 284, 285, 286], [0.03638, 0.07628, 0.1483, 0.04323, 0.1942, 0.09246, 0.3019, 0.1564, 0.5706, 0.3912, 0.03515, 0.07531, 0.02914, 0.1611, 0.2002, 0.06005, 0.3091, 0.2927, 0.411, 0.9126, 0.04167, 0.2974, 0.3918, 0.7857, 0.1254, 0.06525, 0.07758, 0.1943, 0.151, 0.03067, 0.01288, 0.01392, 0.0008682, 0.004203, 0.01512, 0.04583, 0.1341, 0.1788, 0.3385, 0.4433, 0.4604, 0.6496, 0.07187, 0.1407, 0.3131, 0.4929, 0.7519, 0.2416, 0.2955, 0.626, 0.4183, 0.4398, 0.2024, 0.2198, 0.2306, 0.2153, 0.2156, 0.1442, 0.1398, 0.108, 0.1203, 0.09772, 0.1234, 0.1073, 0.07315, 0.08871, 0.07053, 0.09714, 0.08308, 0.05595, 0.06591, 0.05643, 0.05686, 0.06662, 0.06381, 0.0519, 0.05509, 0.05158, 0.005317, 0.01166, 0.01005, 0.02535, 0.01915, 0.02371, 0.1112, 0.2362, 0.2296, 0.2329, 0.06112, 0.01708, 0.001908, 0.2414, 0.1902, 0.06221, 0.2605, 0.1461, 0.2727, 0.2587, 0.0828, 0.01659, 0.3025, 0.2636, 0.1195]): _vg.add([_i], _w, 'REPLACE')
_vg = ob_husky.vertex_groups.new(name='tail3')
for _i, _w in zip([8, 9, 10, 11, 12, 13, 14, 15, 37, 38, 39, 40, 41, 44, 65, 68, 69, 74, 76, 79, 80, 103, 104, 105, 106, 107, 108, 109, 110, 111, 112, 113, 114, 115, 116, 117, 118, 129, 130, 131, 132, 153, 154, 155, 156, 212, 213, 214, 215, 252, 253, 254, 255, 256, 257, 258, 259, 260, 261, 262, 263, 264, 265, 266, 267, 268, 269, 270, 271, 272, 273, 274, 275, 276, 277, 278, 279, 280, 281, 282, 283, 284, 285, 286, 287], [0.01512, 0.02851, 0.02555, 0.1087, 0.02775, 0.4044, 0.1541, 0.01922, 0.02519, 0.01246, 0.01376, 0.08971, 0.2807, 0.02689, 0.007325, 0.0264, 0.4725, 0.09571, 0.01761, 0.01147, 0.02113, 0.2539, 0.1757, 0.2705, 0.1625, 0.08301, 0.08171, 0.07763, 0.08144, 0.07734, 0.07757, 0.07197, 0.07286, 0.06345, 0.06213, 0.0624, 0.06248, 0.02592, 0.04346, 0.06577, 0.04358, 0.03894, 0.07663, 0.1353, 0.05872, 0.0645, 0.06769, 0.06485, 0.06416, 0.17, 0.0281, 0.01086, 0.01662, 0.1139, 0.1919, 0.1666, 0.08393, 0.07896, 0.07941, 0.07087, 0.06239, 0.06211, 0.0597, 0.0888, 0.1097, 0.06372, 0.06642, 0.01399, 0.06372, 0.2712, 0.02866, 0.005284, 0.2242, 0.23, 0.2088, 0.08682, 0.0787, 0.07962, 0.07087, 0.0628, 0.06204, 0.06491, 0.1166, 0.1942, 0.06798]): _vg.add([_i], _w, 'REPLACE')
_vg = ob_husky.vertex_groups.new(name='front_knee_IK.L')
for _i, _w in zip([0, 1, 2, 3, 4, 5, 6, 7, 8, 9, 16, 17, 18, 19, 20, 21, 22, 23, 24, 25, 26, 27, 28, 29, 30, 31, 32, 33, 34, 35, 36, 37, 38, 45, 46, 47, 48, 49, 50, 51, 52, 53, 54, 55, 56, 57, 58, 59, 60, 61, 62, 63, 64, 67, 70, 71, 72, 73, 75, 77, 78, 79, 80, 81, 82, 83, 84, 85, 86, 87, 88, 89, 90, 119, 120, 121, 122, 123, 124, 125, 126, 127, 128, 129, 130, 133, 134, 135, 136, 137, 138, 139, 141, 142, 143, 144, 145, 146, 147, 148, 150, 151, 152, 153, 189, 190, 191, 192, 193, 194, 195, 196, 197, 198, 199, 200, 201, 202, 203, 204, 205, 206, 207, 216, 217, 218, 219, 220, 221, 222, 223, 230, 231, 234, 235, 236, 237, 242, 243, 244, 245, 249, 250], [0.0, 0.0, 0.229, 0.4036, 0.1375, 0.1873, 0.09255, 0.101, 0.02951, 0.02963, 0.0, 0.0, 0.0, 0.0, 0.0, 0.0, 0.0, 0.0, 0.0, 0.0, 1.488e-06, 7.479e-05, 0.0002754, 0.1893, 0.0, 0.001483, 0.4454, 0.1665, 0.1582, 0.09862, 0.1004, 0.02937, 0.01979, 0.0, 0.0, 0.0, 0.1696, 0.0, 0.0, 0.0, 0.0, 0.0, 0.05248, 0.0002802, 0.01576, 0.0006717, 0.01132, 0.0, 0.02022, 0.2125, 0.1418, 0.0, 0.0, 0.009123, 0.001914, 0.09855, 0.1637, 0.0, 0.09546, 0.0, 0.0, 0.02979, 0.03289, 0.0, 0.0, 0.0009539, 0.0, 0.0, 0.517, 0.07464, 0.05489, 0.03577, 0.0692, 0.0006142, 0.0, 1.833e-05, 0.01653, 0.0072, 0.01016, 0.0103, 0.2106, 0.1407, 0.08901, 0.02485, 0.0001341, 0.0, 0.01084, 0.0, 0.0, 0.0, 3.681e-05, 0.02079, 0.003604, 0.0, 0.0, 0.0, 0.0, 0.0, 1.313e-06, 0.02716, 0.3425, 0.1594, 0.1002, 0.01663, 0.0, 0.0, 0.0, 0.0, 0.0, 0.0, 0.0, 0.0, 0.0, 0.0, 0.0, 0.0, 0.0, 0.0, 0.0, 0.0, 0.0, 0.0, 0.003575, 0.3554, 0.2093, 0.4811, 0.2053, 0.4001, 0.2047, 0.06647, 0.04359, 0.2575, 0.3447, 0.2498, 0.2007, 0.1737, 0.05789, 0.1748, 0.1807, 0.2013, 0.03222, 0.2032, 0.2764]): _vg.add([_i], _w, 'REPLACE')
_vg = ob_husky.vertex_groups.new(name='front_foot_L')
for _i, _w in zip([3, 5, 32, 33, 72, 86, 87, 88, 89, 90, 91, 92, 93, 94, 95, 96, 97, 98, 99, 100, 101, 102, 208, 209, 210, 211, 216, 218, 220, 222, 223, 224, 225, 226, 227, 228, 229, 232, 233, 234, 235, 237, 238, 239, 240, 241, 244, 245, 246, 247, 248, 251], [0.03167, 0.05849, 0.004022, 0.02179, 0.02926, 0.01937, 0.2429, 0.2274, 0.1562, 0.1726, 0.2112, 0.1595, 0.1348, 0.171, 0.185, 0.1664, 0.1302, 0.1475, 0.2442, 0.2339, 0.241, 0.2446, 0.1814, 0.2025, 0.191, 0.1653, 0.06075, 0.01464, 0.02482, 0.2421, 0.1362, 0.1977, 0.1264, 0.1839, 0.1235, 0.2456, 0.2378, 0.1525, 0.1998, 0.06128, 0.02753, 0.2308, 0.1765, 0.1727, 0.2414, 0.1631, 0.03408, 0.1434, 0.1315, 0.125, 0.2377, 0.1889]): _vg.add([_i], _w, 'REPLACE')
_vg = ob_husky.vertex_groups.new(name='back_knee_IK.L')
for _i, _w in zip([0, 1, 2, 3, 4, 5, 6, 7, 8, 9, 10, 11, 12, 13, 14, 15, 16, 17, 18, 19, 20, 21, 22, 23, 24, 25, 26, 27, 28, 29, 30, 31, 32, 33, 34, 35, 36, 37, 38, 39, 40, 42, 43, 45, 46, 47, 48, 49, 50, 51, 52, 53, 54, 55, 56, 57, 58, 59, 60, 61, 62, 63, 64, 65, 66, 67, 70, 71, 72, 73, 74, 75, 76, 77, 78, 79, 80, 81, 82, 83, 84, 85, 86, 87, 88, 89, 90, 119, 120, 121, 122, 123, 124, 125, 126, 127, 128, 129, 130, 131, 132, 133, 134, 135, 136, 137, 138, 139, 140, 141, 142, 143, 144, 145, 146, 147, 148, 150, 151, 152, 153, 154, 155, 156, 189, 190, 191, 192, 193, 194, 195, 196, 197, 198, 199, 200, 201, 202, 203, 204, 205, 206, 207, 216, 217, 218, 219, 220, 221, 222, 230, 231, 234, 235, 236, 237, 242, 243, 244, 245, 249, 250, 252, 253, 254, 255, 256, 265, 266, 267, 270, 272, 273, 274, 284, 285], [0.0, 0.0, 0.3238, 0.1225, 0.409, 0.2009, 0.3935, 0.3505, 0.2995, 0.3343, 0.2109, 0.1476, 0.108, 0.02472, 0.01548, 0.06541, 0.0, 0.0, 0.0, 0.0, 0.0, 0.0, 0.0, 0.0, 0.0, 0.0, 1.77e-07, 6.363e-06, 3.253e-05, 0.3019, 0.0, 0.001483, 0.09127, 0.1837, 0.3687, 0.2937, 0.3485, 0.2854, 0.2554, 0.1876, 0.1098, 0.08357, 0.0204, 0.0, 0.0, 0.0, 0.04037, 0.0, 0.0, 0.0, 0.0, 0.0, 0.05248, 1.805e-05, 0.001052, 0.0001559, 0.001575, 0.0, 0.004691, 0.3191, 0.3753, 0.0, 0.0, 0.09136, 0.0387, 0.001311, 0.0004575, 0.3093, 0.1672, 0.0, 0.1009, 0.3614, 0.1987, 0.0, 0.0, 0.2788, 0.3106, 0.0, 0.0, 0.0009539, 0.0, 0.0, 0.1222, 0.02069, 0.0178, 0.004311, 0.007732, 5.338e-05, 0.0, 1.54e-06, 0.001568, 0.0005306, 0.0007485, 0.008937, 0.2349, 0.5165, 0.5348, 0.3726, 0.2789, 0.111, 0.06392, 0.0, 0.005044, 0.0, 0.0, 0.0, 3.664e-06, 0.004378, 0.01513, 0.0007674, 0.0, 0.0, 0.0, 0.0, 0.0, 1.558e-07, 0.004454, 0.1679, 0.4072, 0.512, 0.4372, 0.2725, 0.1021, 0.05531, 0.0, 0.0, 0.0, 0.0, 0.0, 0.0, 0.0, 0.0, 0.0, 0.0, 0.0, 0.0, 0.0, 0.0, 0.0, 0.0, 0.0, 0.0, 0.001728, 0.165, 0.4039, 0.1178, 0.3726, 0.1212, 0.3808, 0.02151, 0.4227, 0.2838, 0.199, 0.1541, 0.3831, 0.01836, 0.4144, 0.3733, 0.1471, 0.0005533, 0.4803, 0.3976, 0.1058, 0.1569, 0.1472, 0.1487, 0.06758, 0.1833, 0.1973, 0.06983, 0.1229, 0.07022, 0.1282, 0.117, 0.1342, 0.1304]): _vg.add([_i], _w, 'REPLACE')
_vg = ob_husky.vertex_groups.new(name='back_foot.L')
for _i, _w in zip([13, 69, 103, 104, 105, 106, 107, 108, 109, 110, 111, 112, 113, 114, 115, 116, 117, 118, 212, 213, 214, 215, 252, 257, 258, 259, 260, 261, 262, 263, 264, 268, 269, 271, 272, 275, 276, 277, 278, 279, 280, 281, 282, 283, 287], [0.05841, 0.01094, 0.2348, 0.281, 0.1782, 0.1929, 0.3006, 0.3582, 0.2918, 0.3708, 0.2975, 0.3414, 0.2824, 0.3293, 0.3196, 0.3394, 0.3009, 0.3092, 0.284, 0.2969, 0.3229, 0.3084, 0.05937, 0.2839, 0.1804, 0.3333, 0.3611, 0.3251, 0.3101, 0.3357, 0.3047, 0.3011, 0.3211, 0.2869, 0.06123, 0.001616, 0.261, 0.1591, 0.3075, 0.2972, 0.3078, 0.2822, 0.3319, 0.302, 0.3069]): _vg.add([_i], _w, 'REPLACE')
_vg = ob_husky.vertex_groups.new(name='front_leg.R')
for _i, _w in zip([0, 1, 2, 3, 4, 5, 7, 9, 17, 29, 30, 31, 32, 33, 34, 35, 36, 37, 39, 40, 41, 45, 46, 47, 48, 50, 52, 54, 59, 61, 62, 71, 72, 80, 82, 83, 86, 87, 88, 89, 90, 91, 92, 93, 94, 96, 98, 125, 126, 127, 128, 141, 142, 150, 151, 152, 175, 178, 180, 183, 184, 186, 208, 216, 217, 218, 219, 220, 221, 222, 223, 224, 225, 227, 230, 231, 234, 235, 236, 237, 238, 239, 242, 243, 244, 245, 246, 249, 250, 254, 267, 286], [0.0, 0.0, 0.02223, 0.0, 0.01046, 0.0, 0.0, 0.03116, 0.0, 0.0, 0.0, 0.001483, 0.0, 0.0, 0.0, 0.0, 0.0, 0.04588, 0.0, 0.0, 0.0, 0.0, 0.0, 0.0, 0.0, 0.0, 0.0, 0.0, 0.0, 0.01044, 0.003071, 0.0, 0.0, 0.03666, 0.0, 0.0009539, 0.0, 0.0, 0.04485, 0.0, 0.0, 0.01328, 0.0, 0.0, 0.0, 0.0, 0.0, 0.0008729, 0.04464, 0.03493, 0.01146, 0.0002819, 0.0, 0.0999, 0.1177, 0.0, 0.0, 0.0, 0.0, 0.0, 0.0, 0.0, 0.0, 0.0, 0.02149, 0.0, 0.0, 0.0, 0.009695, 0.05576, 0.05779, 0.01053, 0.0, 0.0, 0.07128, 0.1334, 0.0, 0.0, 0.006665, 0.08737, 0.0, 0.0, 0.01715, 0.0, 0.0, 0.0, 0.0, 0.06326, 0.03912, 0.0, 0.0, 0.0]): _vg.add([_i], _w, 'REPLACE')
_vg = ob_husky.vertex_groups.new(name='front_shin.R')
for _i, _w in zip([3, 5, 7, 32, 33, 35, 71, 72, 86, 87, 88, 89, 90, 91, 92, 93, 94, 95, 96, 97, 98, 99, 100, 101, 102, 150, 151, 152, 208, 209, 210, 211, 216, 218, 220, 222, 223, 224, 225, 226, 227, 228, 229, 230, 231, 232, 233, 234, 235, 237, 238, 239, 240, 241, 244, 245, 246, 247, 248, 250, 251], [0.1188, 0.1669, 0.06154, 0.1064, 0.1848, 0.07476, 0.07106, 0.1844, 0.1502, 0.4867, 0.4765, 0.6363, 0.5917, 0.3642, 0.3799, 0.395, 0.4268, 0.3147, 0.3557, 0.3886, 0.327, 0.2767, 0.2769, 0.2706, 0.2728, 0.04951, 0.0663, 0.02496, 0.2973, 0.3018, 0.3099, 0.3013, 0.1572, 0.189, 0.2267, 0.4424, 0.6224, 0.365, 0.3969, 0.3258, 0.3518, 0.2751, 0.2708, 0.002808, 0.07271, 0.2712, 0.3008, 0.1599, 0.233, 0.4345, 0.3771, 0.3553, 0.2762, 0.2987, 0.2419, 0.6657, 0.4016, 0.3993, 0.2697, 0.08196, 0.2974]): _vg.add([_i], _w, 'REPLACE')
_vg = ob_husky.vertex_groups.new(name='front_knee_IK.R')
for _i, _w in zip([32, 86, 218], [0.07225, 0.005641, 0.006405]): _vg.add([_i], _w, 'REPLACE')
_vg = ob_husky.vertex_groups.new(name='front_foot_R')
for _i, _w in zip([87, 88, 89, 90, 91, 92, 93, 94, 95, 96, 97, 98, 99, 100, 101, 102, 208, 209, 210, 211, 222, 223, 224, 225, 226, 227, 228, 229, 232, 233, 237, 238, 239, 240, 241, 245, 246, 247, 248, 251], [0.06177, 0.06654, 0.06564, 0.05848, 0.2144, 0.2911, 0.328, 0.2289, 0.2213, 0.2858, 0.3424, 0.2281, 0.2795, 0.2864, 0.3131, 0.304, 0.285, 0.2647, 0.2995, 0.3667, 0.06033, 0.05247, 0.2294, 0.2148, 0.2367, 0.2439, 0.2785, 0.3169, 0.2978, 0.2615, 0.06263, 0.2649, 0.2717, 0.2792, 0.3784, 0.06128, 0.3306, 0.3433, 0.3191, 0.2725]): _vg.add([_i], _w, 'REPLACE')
_vg = ob_husky.vertex_groups.new(name='back_knee_IK.R')
_vg = ob_husky.vertex_groups.new(name='back_foot.R')
for _i, _w in zip([103, 104, 105, 107, 108, 109, 110, 111, 112, 113, 114, 115, 116, 117, 118, 212, 213, 214, 215, 257, 259, 260, 261, 262, 263, 264, 268, 269, 271, 276, 278, 279, 280, 281, 282, 283, 287], [0.01167, 0.005724, 0.003368, 0.1371, 0.1098, 0.1563, 0.1078, 0.1454, 0.1182, 0.1668, 0.1369, 0.1568, 0.1513, 0.1854, 0.1805, 0.1735, 0.1483, 0.1458, 0.1686, 0.009262, 0.116, 0.1196, 0.1226, 0.1582, 0.1524, 0.1876, 0.1836, 0.1417, 0.1869, 0.01238, 0.1273, 0.1419, 0.1331, 0.1704, 0.1519, 0.1901, 0.1437]): _vg.add([_i], _w, 'REPLACE')
_m = ob_husky.modifiers.new('Mirror', 'MIRROR')
_m.use_clip = True
_m = ob_husky.modifiers.new('Armature', 'ARMATURE')
_m.use_deform_preserve_volume = True
_m = ob_husky.modifiers.new('Armature.001', 'ARMATURE')
_m.object = ob_armature

# ---- collection membership
col_collection.objects.link(ob_light)
col_collection.objects.link(ob_camera)
col_collection.objects.link(ob_armature)
col_collection.objects.link(ob_husky)

# ---- scene / render settings (as saved in the file)
scene.camera = ob_camera
scene.frame_start = 1; scene.frame_end = 250; scene.frame_set(0)
scene.render.engine = 'BLENDER_EEVEE_NEXT'
scene.cycles.use_denoising = False
scene.cycles.samples = 128
scene.cycles.sampling_pattern = 'TABULATED_SOBOL'
scene.cycles.use_adaptive_sampling = False
scene.cycles.use_light_tree = False
scene.view_settings.view_transform = 'Filmic'
bpy.context.view_layer.update()
